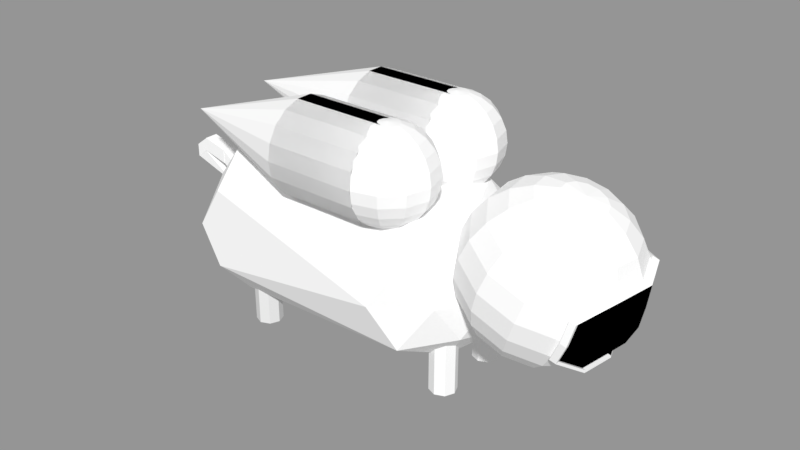 # Source: astropig_model.blend  (saved by Blender 2.79.0; exported with 4.5.12 LTS)
import bpy
from mathutils import Matrix  # noqa: F401  (used for matrix-valued properties, if any)

bpy.ops.wm.read_factory_settings(use_empty=True)
scene = bpy.context.scene
scene.name = 'Scene'

# ---- collections
col_collection_1 = bpy.data.collections.new('Collection 1'); scene.collection.children.link(col_collection_1)

# ---- materials (node trees are filled in below, after node groups)
mat_helmcolor = bpy.data.materials.new('HelmColor')
mat_helmcolor.alpha_threshold = 0.0
mat_helmcolor.use_transparent_shadow = False
mat_helmcolor.diffuse_color = (1.0, 1.0, 1.0, 1.0)
mat_helmcolor.roughness = 0.5
mat_eye_003 = bpy.data.materials.new('Eye.003')
mat_eye_003.alpha_threshold = 0.0
mat_eye_003.use_transparent_shadow = False
mat_eye_003.diffuse_color = (0.0, 0.0, 0.0, 1.0)
mat_eye_003.roughness = 0.5
mat_pigdark = bpy.data.materials.new('PigDark')
mat_pigdark.alpha_threshold = 0.0
mat_pigdark.use_transparent_shadow = False
mat_pigdark.diffuse_color = (0.1309, 0.08179, 0.1424, 1.0)
mat_pigdark.roughness = 0.5
mat_mouth = bpy.data.materials.new('Mouth')
mat_mouth.alpha_threshold = 0.0
mat_mouth.use_transparent_shadow = False
mat_mouth.diffuse_color = (0.2585, 0.02971, 0.2065, 1.0)
mat_mouth.roughness = 0.5
mat_eye = bpy.data.materials.new('Eye')
mat_eye.alpha_threshold = 0.0
mat_eye.use_transparent_shadow = False
mat_eye.diffuse_color = (0.0, 0.0, 0.0, 1.0)
mat_eye.roughness = 0.5
mat_material = bpy.data.materials.new('Material')
mat_material.alpha_threshold = 0.0
mat_material.use_transparent_shadow = False
mat_material.roughness = 0.5
mat_material.line_color = (0.0, 0.0, 0.0, 1.0)
mat_mirror = bpy.data.materials.new('Mirror')
mat_mirror.alpha_threshold = 0.0
mat_mirror.use_transparent_shadow = False
mat_mirror.diffuse_color = (0.0, 0.0, 0.0, 1.0)
mat_mirror.roughness = 0.5

# ---- material node trees

# ---- meshes
me_cylinder_003 = bpy.data.meshes.new('Cylinder.003')
me_cylinder_003.from_pydata([(0.0, 1.0, -1.0), (0.0, 1.0, 4.026), (0.7071, 0.7071, -1.0), (0.7071, 0.7071, 4.026), (1.0, -4.371e-08, -1.0), (1.0, -4.371e-08, 4.026), (0.7071, -0.7071, -1.0), (0.7071, -0.7071, 4.026), (-8.742e-08, -1.0, -1.0), (-8.742e-08, -1.0, 4.026), (-0.7071, -0.7071, -1.0), (-0.7071, -0.7071, 4.026), (-1.0, 1.192e-08, -1.0), (-1.0, 1.192e-08, 4.026), (-0.7071, 0.7071, -1.0), (-0.7071, 0.7071, 4.026)], [], [(0, 1, 3, 2), (2, 3, 5, 4), (4, 5, 7, 6), (6, 7, 9, 8), (8, 9, 11, 10), (10, 11, 13, 12), (3, 1, 15, 13, 11, 9, 7, 5), (12, 13, 15, 14), (14, 15, 1, 0), (0, 2, 4, 6, 8, 10, 12, 14)])
me_cylinder_003.materials.append(mat_helmcolor)
me_cylinder_003.use_remesh_preserve_volume = False
me_cylinder_003.use_remesh_preserve_attributes = False
me_cylinder_003.use_mirror_vertex_groups = False
me_cylinder_003.update()
me_sphere_002 = bpy.data.meshes.new('Sphere.002')
me_sphere_002.from_pydata([(0.0, 1.0, -4.371e-08), (-1.068e-07, 4.423e-08, 1.0), (0.2706, 0.2706, 0.9239), (0.5, 0.5, 0.7071), (0.6533, 0.6533, 0.3827), (0.7071, 0.7071, -4.371e-08), (0.6533, 0.6533, -0.3827), (0.5, 0.5, -0.7071), (0.2706, 0.2706, -0.9239), (0.3827, 1.485e-07, 0.9239), (0.7071, 1.634e-07, 0.7071), (0.9239, 1.634e-07, 0.3827), (1.0, 1.336e-07, -4.371e-08), (0.9239, 1.634e-07, -0.3827), (0.7071, 1.634e-07, -0.7071), (0.3827, 1.485e-07, -0.9239), (0.0, 1.51e-07, -1.0), (0.2706, -0.2706, 0.9239), (0.5, -0.5, 0.7071), (0.6533, -0.6533, 0.3827), (0.7071, -0.7071, -4.371e-08), (0.6533, -0.6533, -0.3827), (0.5, -0.5, -0.7071), (0.2706, -0.2706, -0.9239), (1.244e-08, -0.3827, 0.9239), (1.244e-08, -0.7071, 0.7071), (4.224e-08, -0.9239, 0.3827), (1.244e-08, -1.0, -4.371e-08), (4.224e-08, -0.9239, -0.3827), (1.244e-08, -0.7071, -0.7071), (1.244e-08, -0.3827, -0.9239), (-0.2706, -0.2706, 0.9239), (-0.5, -0.5, 0.7071), (-0.6533, -0.6533, 0.3827), (-0.7071, -0.7071, -4.371e-08), (-0.6533, -0.6533, -0.3827), (-0.5, -0.5, -0.7071), (-0.2706, -0.2706, -0.9239), (-0.3827, 1.634e-07, 0.9239), (-0.7071, 1.634e-07, 0.7071), (-0.9239, 1.038e-07, 0.3827), (-1.0, 1.634e-07, -4.371e-08), (-0.9239, 1.038e-07, -0.3827), (-0.7071, 1.634e-07, -0.7071), (-0.3827, 1.634e-07, -0.9239), (-0.2706, 0.2706, 0.9239), (-0.5, 0.5, 0.7071), (-0.6533, 0.6533, 0.3827), (-0.7071, 0.7071, -4.371e-08), (-0.6533, 0.6533, -0.3827), (-0.5, 0.5, -0.7071), (-0.2706, 0.2706, -0.9239), (-2.462e-09, 0.3827, 0.9239), (-1.736e-08, 0.7071, 0.7071), (-4.717e-08, 0.9239, 0.3827), (-4.717e-08, 0.9239, -0.3827), (-1.736e-08, 0.7071, -0.7071), (-2.462e-09, 0.3827, -0.9239), (-51.4, 4.305, -6.362), (-51.4, 4.305, -8.402), (-51.4, 2.265, -6.362), (-51.4, 2.265, -8.402), (-57.88, 4.305, -1.258), (-57.88, 4.305, -3.298), (-57.88, 2.265, -1.258), (-57.88, 2.265, -3.298), (-44.47, 11.16, -12.61), (-42.67, 10.41, -12.61), (-41.93, 8.611, -12.61), (-42.67, 6.811, -12.61), (-44.47, 6.066, -12.61), (-46.27, 6.811, -12.61), (-47.02, 8.611, -12.61), (-46.27, 10.41, -12.61), (-4.51, 3.452, -10.92), (3.267, -0.2512, -8.229), (-6.723, -3.36, -6.49), (-11.67, 3.452, -6.49), (-6.723, 10.27, -6.49), (3.267, 7.803, -8.229), (-2.676, -3.259, 3.522), (-10.31, -0.7581, 0.6735), (-10.31, 7.663, 0.6735), (-2.33, 10.24, 0.6987), (0.8113, 3.314, 1.214), (-4.51, 3.452, 5.101), (-5.811, -0.552, -9.721), (-1.103, 0.9776, -9.721), (-2.405, -3.027, -7.119), (7.047, 3.454, -7.135), (-1.103, 5.927, -9.721), (-8.72, 3.452, -9.721), (-10.02, -0.552, -7.119), (-5.811, 7.457, -9.721), (-10.02, 7.457, -7.119), (-2.405, 9.932, -7.119), (7.024, 0.2528, -3.267), (7.032, 6.72, -3.605), (-4.51, -4.557, -2.908), (0.715, -2.906, -2.882), (-12.13, 0.9776, -2.908), (-9.217, -3.027, -2.908), (-9.217, 9.932, -2.908), (-12.13, 5.927, -2.908), (0.7047, 9.856, -2.867), (-4.51, 11.46, -2.908), (0.4871, -0.581, -0.5866), (-6.496, -2.997, 4.146), (-11.32, 3.452, 1.302), (-6.561, 9.918, 1.315), (0.4723, 7.533, -0.2732), (-3.512, -0.6856, 6.483), (-2.396, 3.452, 4.464), (-7.916, 0.9776, 3.905), (-7.916, 5.927, 3.905), (-3.224, 7.494, 3.864), (-6.615, 9.932, 1.302), (-2.296, 10.27, 0.6735), (-3.209, 7.457, 3.905), (-2.644, 10.18, 3.734), (-6.549, 9.915, 4.37), (-3.497, 7.558, 6.756), (-6.561, 9.918, 1.315), (-2.637, 10.19, 0.8508), (-3.494, 7.55, 3.887), (-3.48, -0.6091, 3.927), (-2.605, -3.301, 0.8292), (-6.615, -3.027, 1.302), (4.21, 4.957, -2.45), (7.891, 5.829, -6.852), (7.799, 1.294, -6.82), (-3.224, 7.494, 3.864), (-2.33, 10.24, 0.6987), (-3.228, 7.502, 6.908), (-2.338, 10.24, 3.757), (-3.209, -0.552, 3.905), (-2.296, -3.36, 0.6735), (-3.243, -0.6335, 6.631), (-2.372, -3.315, 3.546), (5.734, 6.689, -7.671), (6.261, 3.452, -7.562), (6.201, -0.227, -2.85), (6.205, 7.175, -3.237), (5.886, 0.461, -7.772), (6.596, 6.315, -7.462), (8.246, 3.457, -6.579), (8.085, 0.8794, -3.854), (8.269, 6.126, -4.128), (6.717, 0.8229, -7.429), (6.203, 3.867, -3.091), (-43.78, 5.526, -18.33), (-10.07, -2.963, -11.86), (-47.01, -9.248, -11.86), (-54.24, 3.186, -11.86), (-47.01, 13.14, -11.86), (-10.07, 12.39, -11.86), (-15.3, -9.248, -1.399), (-52.24, -2.963, -1.399), (-52.24, 9.335, -1.399), (-15.3, 15.47, -1.399), (-8.072, 3.186, -1.399), (-43.78, 3.04, 5.066), (-45.68, -5.147, -16.58), (-13.56, -0.4279, -16.58), (-15.46, -8.761, -12.78), (-8.584, 3.186, -12.78), (-13.56, 9.852, -16.58), (-49.93, 3.186, -16.58), (-51.83, -2.662, -12.78), (-45.68, 11.37, -16.58), (-51.83, 9.034, -12.78), (-40.7, 15.7, -12.78), (-7.41, -0.4279, -6.63), (-7.41, 6.801, -6.63), (-18.53, -10.99, -6.63), (-11.66, -6.276, -6.63), (-54.9, -0.4279, -6.63), (-50.65, -8.761, -6.63), (-50.65, 12.65, -6.63), (-54.9, 6.801, -6.63), (-11.66, 15.7, -6.63), (-43.78, 17.22, -6.63), (-10.48, -2.662, -0.4808), (-46.85, -8.761, -0.4808), (-53.73, 3.186, -0.4808), (-46.85, 14.99, -0.4808), (-10.48, 9.034, -0.4808), (-16.63, -5.147, 3.32), (-12.38, 3.04, 3.319), (-48.75, -2.913, 3.32), (-48.75, 9.14, 3.32), (-16.63, 11.37, 3.32), (-44.59, 0.1089, -12.61), (-42.79, -0.6363, -12.61), (-42.05, -2.436, -12.61), (-42.79, -4.235, -12.61), (-44.59, -4.98, -12.61), (-46.39, -4.235, -12.61), (-47.14, -2.436, -12.61), (-46.39, -0.6363, -12.61), (-17.15, 0.1089, -10.5), (-15.35, -0.6363, -10.5), (-14.61, -2.436, -10.5), (-15.35, -4.235, -10.5), (-17.15, -4.98, -10.5), (-18.95, -4.235, -10.5), (-19.7, -2.436, -10.5), (-18.95, -0.6363, -10.5), (-16.85, 11.21, -9.66), (-15.05, 10.46, -9.66), (-14.31, 8.663, -9.66), (-15.05, 6.864, -9.66), (-16.85, 6.119, -9.66), (-18.65, 6.864, -9.66), (-19.39, 8.663, -9.66), (-18.65, 10.46, -9.66), (-57.88, 4.262, -1.27), (-57.88, 4.262, -3.31), (-57.88, 2.223, -1.27), (-57.88, 2.223, -3.31), (-61.64, 4.262, -0.3112), (-61.64, 4.262, -2.351), (-61.64, 2.223, -0.3112), (-61.64, 2.223, -2.351), (-61.65, 4.233, -0.3644), (-61.65, 4.233, -2.267), (-61.65, 2.267, -0.3644), (-61.65, 2.267, -2.267), (-63.54, 4.233, -1.788), (-63.54, 4.233, -3.691), (-63.54, 2.267, -1.788), (-63.54, 2.267, -3.691), (-62.04, 4.298, -2.283), (-58.22, 3.407, -5.915), (-62.04, 2.258, -2.283), (-58.22, 3.061, -5.915), (-63.5, 4.298, -3.653), (-58.47, 3.407, -6.148), (-63.5, 2.258, -3.653), (-58.47, 3.061, -6.148), (0.0, 7.758, 0.1586), (-1.068e-07, 6.758, 1.159), (0.2706, 7.029, 1.082), (0.5, 7.258, 0.8657), (0.6533, 7.411, 0.5413), (0.7071, 7.465, 0.1586), (0.6533, 7.411, -0.2241), (0.5, 7.258, -0.5485), (0.2706, 7.029, -0.7653), (0.3827, 6.758, 1.082), (0.7071, 6.758, 0.8657), (0.9239, 6.758, 0.5413), (1.0, 6.758, 0.1586), (0.9239, 6.758, -0.2241), (0.7071, 6.758, -0.5485), (0.3827, 6.758, -0.7653), (0.0, 6.758, -0.8414), (0.2706, 6.487, 1.082), (0.5, 6.258, 0.8657), (0.6533, 6.105, 0.5413), (0.7071, 6.051, 0.1586), (0.6533, 6.105, -0.2241), (0.5, 6.258, -0.5485), (0.2706, 6.487, -0.7653), (1.244e-08, 6.375, 1.082), (1.244e-08, 6.051, 0.8657), (4.224e-08, 5.834, 0.5413), (1.244e-08, 5.758, 0.1586), (4.224e-08, 5.834, -0.2241), (1.244e-08, 6.051, -0.5485), (1.244e-08, 6.375, -0.7653), (-0.2706, 6.487, 1.082), (-0.5, 6.258, 0.8657), (-0.6533, 6.105, 0.5413), (-0.7071, 6.051, 0.1586), (-0.6533, 6.105, -0.2241), (-0.5, 6.258, -0.5485), (-0.2706, 6.487, -0.7653), (-0.3827, 6.758, 1.082), (-0.7071, 6.758, 0.8657), (-0.9239, 6.758, 0.5413), (-1.0, 6.758, 0.1586), (-0.9239, 6.758, -0.2241), (-0.7071, 6.758, -0.5485), (-0.3827, 6.758, -0.7653), (-0.2706, 7.029, 1.082), (-0.5, 7.258, 0.8657), (-0.6533, 7.411, 0.5413), (-0.7071, 7.465, 0.1586), (-0.6533, 7.411, -0.2241), (-0.5, 7.258, -0.5485), (-0.2706, 7.029, -0.7653), (-2.462e-09, 7.141, 1.082), (-1.736e-08, 7.465, 0.8657), (-4.717e-08, 7.682, 0.5413), (-4.717e-08, 7.682, -0.2241), (-1.736e-08, 7.465, -0.5485), (-2.462e-09, 7.141, -0.7653)], [], [(54, 53, 3, 4), (52, 1, 2), (16, 57, 8), (56, 55, 6, 7), (0, 54, 4, 5), (53, 52, 2, 3), (57, 56, 7, 8), (55, 0, 5, 6), (7, 6, 13, 14), (5, 4, 11, 12), (3, 2, 9, 10), (8, 7, 14, 15), (6, 5, 12, 13), (4, 3, 10, 11), (2, 1, 9), (16, 8, 15), (15, 14, 22, 23), (13, 12, 20, 21), (11, 10, 18, 19), (9, 1, 17), (16, 15, 23), (14, 13, 21, 22), (12, 11, 19, 20), (10, 9, 17, 18), (21, 20, 27, 28), (19, 18, 25, 26), (17, 1, 24), (16, 23, 30), (22, 21, 28, 29), (20, 19, 26, 27), (18, 17, 24, 25), (23, 22, 29, 30), (16, 30, 37), (29, 28, 35, 36), (27, 26, 33, 34), (25, 24, 31, 32), (30, 29, 36, 37), (28, 27, 34, 35), (26, 25, 32, 33), (24, 1, 31), (34, 33, 40, 41), (32, 31, 38, 39), (37, 36, 43, 44), (35, 34, 41, 42), (33, 32, 39, 40), (31, 1, 38), (16, 37, 44), (36, 35, 42, 43), (44, 43, 50, 51), (42, 41, 48, 49), (40, 39, 46, 47), (38, 1, 45), (16, 44, 51), (43, 42, 49, 50), (41, 40, 47, 48), (39, 38, 45, 46), (47, 46, 53, 54), (45, 1, 52), (16, 51, 57), (50, 49, 55, 56), (48, 47, 54, 0), (46, 45, 52, 53), (51, 50, 56, 57), (49, 48, 0, 55), (58, 59, 61, 60), (60, 61, 65, 64), (64, 65, 63, 62), (62, 63, 59, 58), (60, 64, 62, 58), (65, 61, 59, 63), (67, 66, 73, 72, 71, 70, 69, 68), (74, 87, 86), (75, 87, 140, 143), (74, 86, 91), (74, 91, 93), (74, 93, 90), (75, 143, 141), (76, 88, 98), (77, 92, 100), (78, 94, 102), (79, 95, 104), (75, 141, 99), (76, 98, 101), (77, 100, 103), (78, 102, 105), (79, 104, 142), (136, 106, 135), (81, 127, 113), (82, 108, 114), (134, 120, 133), (84, 110, 112), (112, 118, 85), (112, 110, 118), (110, 117, 118), (118, 114, 85), (118, 116, 114), (116, 82, 114), (114, 113, 85), (114, 108, 113), (108, 81, 113), (113, 135, 85), (113, 127, 135), (107, 138, 137), (135, 112, 85), (135, 106, 112), (106, 84, 112), (142, 110, 84, 128), (142, 104, 110), (104, 117, 110), (105, 116, 117), (105, 102, 116), (102, 82, 116), (103, 108, 82), (103, 100, 108), (100, 81, 108), (101, 127, 81), (101, 98, 127), (98, 136, 127), (99, 106, 136), (99, 141, 106), (141, 84, 106), (104, 105, 117), (104, 95, 105), (95, 78, 105), (102, 103, 82), (102, 94, 103), (94, 77, 103), (100, 101, 81), (100, 92, 101), (92, 76, 101), (98, 99, 136), (98, 88, 99), (88, 75, 99), (141, 149, 84), (146, 145, 147), (145, 129, 147), (90, 95, 79), (90, 93, 95), (93, 78, 95), (93, 94, 78), (93, 91, 94), (91, 77, 94), (91, 92, 77), (91, 86, 92), (86, 76, 92), (140, 90, 79, 139), (140, 87, 90), (87, 74, 90), (86, 88, 76), (86, 87, 88), (87, 75, 88), (109, 83, 117, 116), (83, 115, 118, 117), (115, 109, 116, 118), (83, 109, 122, 132), (109, 115, 131, 122), (115, 83, 132, 131), (120, 134, 132, 122), (119, 121, 124, 123), (133, 120, 122, 131), (111, 80, 126, 125), (138, 107, 127, 136), (107, 137, 135, 127), (142, 139, 79), (146, 130, 145), (123, 124, 131, 132), (121, 119, 134, 133), (119, 123, 132, 134), (124, 121, 133, 131), (125, 126, 136, 135), (80, 111, 137, 138), (111, 125, 135, 137), (126, 80, 138, 136), (144, 89, 140, 139), (96, 97, 142, 149, 141), (97, 144, 139, 142), (89, 148, 143, 140), (148, 96, 141, 143), (129, 145, 89, 144), (146, 147, 97, 96), (147, 129, 144, 97), (145, 130, 148, 89), (130, 146, 96, 148), (84, 149, 142, 128), (150, 163, 162), (151, 163, 165), (150, 162, 167), (150, 167, 169), (150, 169, 166), (151, 165, 172), (152, 164, 174), (153, 168, 176), (154, 170, 178), (155, 171, 180), (151, 172, 175), (152, 174, 177), (153, 176, 179), (154, 178, 181), (155, 180, 173), (156, 182, 187), (157, 183, 189), (158, 184, 190), (159, 185, 191), (160, 186, 188), (188, 191, 161), (188, 186, 191), (186, 159, 191), (191, 190, 161), (191, 185, 190), (185, 158, 190), (190, 189, 161), (190, 184, 189), (184, 157, 189), (189, 187, 161), (189, 183, 187), (183, 156, 187), (187, 188, 161), (187, 182, 188), (182, 160, 188), (173, 186, 160), (173, 180, 186), (180, 159, 186), (181, 185, 159), (181, 178, 185), (178, 158, 185), (179, 184, 158), (179, 176, 184), (176, 157, 184), (177, 183, 157), (177, 174, 183), (174, 156, 183), (175, 182, 156), (175, 172, 182), (172, 160, 182), (180, 181, 159), (180, 171, 181), (171, 154, 181), (178, 179, 158), (178, 170, 179), (170, 153, 179), (176, 177, 157), (176, 168, 177), (168, 152, 177), (174, 175, 156), (174, 164, 175), (164, 151, 175), (172, 173, 160), (172, 165, 173), (165, 155, 173), (166, 171, 155), (166, 169, 171), (169, 154, 171), (169, 170, 154), (169, 167, 170), (167, 153, 170), (167, 168, 153), (167, 162, 168), (162, 152, 168), (165, 166, 155), (165, 163, 166), (163, 150, 166), (162, 164, 152), (162, 163, 164), (163, 151, 164), (193, 192, 199, 198, 197, 196, 195, 194), (201, 200, 207, 206, 205, 204, 203, 202), (209, 208, 215, 214, 213, 212, 211, 210), (216, 217, 219, 218), (218, 219, 223, 222), (222, 223, 221, 220), (220, 221, 217, 216), (218, 222, 220, 216), (223, 219, 217, 221), (224, 225, 227, 226), (226, 227, 231, 230), (230, 231, 229, 228), (228, 229, 225, 224), (226, 230, 228, 224), (231, 227, 225, 229), (232, 233, 235, 234), (234, 235, 239, 238), (238, 239, 237, 236), (236, 237, 233, 232), (234, 238, 236, 232), (239, 235, 233, 237), (294, 293, 243, 244), (292, 241, 242), (256, 297, 248), (296, 295, 246, 247), (240, 294, 244, 245), (293, 292, 242, 243), (297, 296, 247, 248), (295, 240, 245, 246), (247, 246, 253, 254), (245, 244, 251, 252), (243, 242, 249, 250), (248, 247, 254, 255), (246, 245, 252, 253), (244, 243, 250, 251), (242, 241, 249), (256, 248, 255), (255, 254, 262, 263), (253, 252, 260, 261), (251, 250, 258, 259), (249, 241, 257), (256, 255, 263), (254, 253, 261, 262), (252, 251, 259, 260), (250, 249, 257, 258), (261, 260, 267, 268), (259, 258, 265, 266), (257, 241, 264), (256, 263, 270), (262, 261, 268, 269), (260, 259, 266, 267), (258, 257, 264, 265), (263, 262, 269, 270), (256, 270, 277), (269, 268, 275, 276), (267, 266, 273, 274), (265, 264, 271, 272), (270, 269, 276, 277), (268, 267, 274, 275), (266, 265, 272, 273), (264, 241, 271), (274, 273, 280, 281), (272, 271, 278, 279), (277, 276, 283, 284), (275, 274, 281, 282), (273, 272, 279, 280), (271, 241, 278), (256, 277, 284), (276, 275, 282, 283), (284, 283, 290, 291), (282, 281, 288, 289), (280, 279, 286, 287), (278, 241, 285), (256, 284, 291), (283, 282, 289, 290), (281, 280, 287, 288), (279, 278, 285, 286), (287, 286, 293, 294), (285, 241, 292), (256, 291, 297), (290, 289, 295, 296), (288, 287, 294, 240), (286, 285, 292, 293), (291, 290, 296, 297), (289, 288, 240, 295)])
me_sphere_002.polygons.foreach_set('material_index', [0, 0, 0, 0, 0, 0, 0, 0, 0, 0, 0, 0, 0, 0, 0, 0, 0, 0, 0, 0, 0, 0, 0, 0, 0, 0, 0, 0, 0, 0, 0, 0, 0, 0, 0, 0, 0, 0, 0, 0, 0, 0, 0, 0, 0, 0, 0, 0, 0, 0, 0, 0, 0, 0, 0, 0, 0, 0, 0, 0, 0, 0, 0, 0, 1, 1, 1, 1, 1, 1, 1, 1, 1, 1, 1, 1, 1, 1, 1, 1, 1, 1, 1, 1, 1, 1, 1, 1, 1, 1, 1, 1, 1, 1, 1, 1, 1, 1, 1, 1, 1, 1, 1, 1, 1, 1, 1, 1, 1, 1, 1, 1, 1, 1, 1, 1, 1, 1, 1, 1, 1, 1, 1, 1, 1, 1, 1, 1, 1, 1, 1, 1, 1, 1, 1, 3, 1, 1, 1, 1, 1, 1, 1, 1, 1, 1, 1, 1, 1, 1, 1, 1, 1, 1, 1, 1, 1, 1, 2, 1, 2, 1, 1, 1, 3, 1, 1, 1, 1, 1, 1, 1, 1, 1, 1, 1, 1, 1, 1, 1, 1, 1, 1, 1, 1, 1, 1, 1, 1, 1, 1, 1, 1, 1, 1, 1, 1, 1, 1, 1, 1, 1, 1, 1, 1, 1, 1, 1, 1, 1, 1, 1, 1, 1, 1, 1, 1, 1, 1, 1, 1, 1, 1, 1, 1, 1, 1, 1, 1, 1, 1, 1, 1, 1, 1, 1, 1, 1, 1, 1, 1, 1, 1, 1, 1, 1, 1, 1, 1, 1, 1, 1, 1, 1, 1, 1, 1, 1, 1, 1, 1, 1, 1, 1, 1, 1, 1, 1, 1, 1, 1, 1, 1, 1, 1, 1, 1, 1, 1, 1, 1, 1, 1, 1, 1, 4, 4, 4, 4, 4, 4, 4, 4, 4, 4, 4, 4, 4, 4, 4, 4, 4, 4, 4, 4, 4, 4, 4, 4, 4, 4, 4, 4, 4, 4, 4, 4, 4, 4, 4, 4, 4, 4, 4, 4, 4, 4, 4, 4, 4, 4, 4, 4, 4, 4, 4, 4, 4, 4, 4, 4, 4, 4, 4, 4, 4, 4, 4, 4])
_ca = me_sphere_002.color_attributes.new('Col', 'BYTE_COLOR', 'CORNER')
_ca.data.foreach_set('color', [1.0, 1.0, 1.0, 1.0, 1.0, 1.0, 1.0, 1.0, 1.0, 1.0, 1.0, 1.0, 1.0, 1.0, 1.0, 1.0, 1.0, 1.0, 1.0, 1.0, 1.0, 1.0, 1.0, 1.0, 1.0, 1.0, 1.0, 1.0, 1.0, 1.0, 1.0, 1.0, 1.0, 1.0, 1.0, 1.0, 1.0, 1.0, 1.0, 1.0, 1.0, 1.0, 1.0, 1.0, 1.0, 1.0, 1.0, 1.0, 1.0, 1.0, 1.0, 1.0, 1.0, 1.0, 1.0, 1.0, 1.0, 1.0, 1.0, 1.0, 1.0, 1.0, 1.0, 1.0, 1.0, 1.0, 1.0, 1.0, 1.0, 1.0, 1.0, 1.0, 1.0, 1.0, 1.0, 1.0, 1.0, 1.0, 1.0, 1.0, 1.0, 1.0, 1.0, 1.0, 1.0, 1.0, 1.0, 1.0, 1.0, 1.0, 1.0, 1.0, 1.0, 1.0, 1.0, 1.0, 1.0, 1.0, 1.0, 1.0, 1.0, 1.0, 1.0, 1.0, 1.0, 1.0, 1.0, 1.0, 1.0, 1.0, 1.0, 1.0, 1.0, 1.0, 1.0, 1.0, 1.0, 1.0, 1.0, 1.0, 1.0, 1.0, 1.0, 1.0, 1.0, 1.0, 1.0, 1.0, 1.0, 1.0, 1.0, 1.0, 1.0, 1.0, 1.0, 1.0, 1.0, 1.0, 1.0, 1.0, 1.0, 1.0, 1.0, 1.0, 1.0, 1.0, 1.0, 1.0, 1.0, 1.0, 1.0, 1.0, 1.0, 1.0, 1.0, 1.0, 1.0, 1.0, 1.0, 1.0, 1.0, 1.0, 1.0, 1.0, 1.0, 1.0, 1.0, 1.0, 1.0, 1.0, 1.0, 1.0, 1.0, 1.0, 1.0, 1.0, 1.0, 1.0, 1.0, 1.0, 1.0, 1.0, 1.0, 1.0, 1.0, 1.0, 1.0, 1.0, 1.0, 1.0, 1.0, 1.0, 1.0, 1.0, 1.0, 1.0, 1.0, 1.0, 1.0, 1.0, 1.0, 1.0, 1.0, 1.0, 1.0, 1.0, 1.0, 1.0, 1.0, 1.0, 1.0, 1.0, 1.0, 1.0, 1.0, 1.0, 1.0, 1.0, 1.0, 1.0, 1.0, 1.0, 1.0, 1.0, 1.0, 1.0, 1.0, 1.0, 1.0, 1.0, 1.0, 1.0, 1.0, 1.0, 1.0, 1.0, 1.0, 1.0, 1.0, 1.0, 1.0, 1.0, 1.0, 1.0, 1.0, 1.0, 1.0, 1.0, 1.0, 1.0, 1.0, 1.0, 1.0, 1.0, 1.0, 1.0, 1.0, 1.0, 1.0, 1.0, 1.0, 1.0, 1.0, 1.0, 1.0, 1.0, 1.0, 1.0, 1.0, 1.0, 1.0, 1.0, 1.0, 1.0, 1.0, 1.0, 1.0, 1.0, 1.0, 1.0, 1.0, 1.0, 1.0, 1.0, 1.0, 1.0, 1.0, 1.0, 1.0, 1.0, 1.0, 1.0, 1.0, 1.0, 1.0, 1.0, 1.0, 1.0, 1.0, 1.0, 1.0, 1.0, 1.0, 1.0, 1.0, 1.0, 1.0, 1.0, 1.0, 1.0, 1.0, 1.0, 1.0, 1.0, 1.0, 1.0, 1.0, 1.0, 1.0, 1.0, 1.0, 1.0, 1.0, 1.0, 1.0, 1.0, 1.0, 1.0, 1.0, 1.0, 1.0, 1.0, 1.0, 1.0, 1.0, 1.0, 1.0, 1.0, 1.0, 1.0, 1.0, 1.0, 1.0, 1.0, 1.0, 1.0, 1.0, 1.0, 1.0, 1.0, 1.0, 1.0, 1.0, 1.0, 1.0, 1.0, 1.0, 1.0, 1.0, 1.0, 1.0, 1.0, 1.0, 1.0, 1.0, 1.0, 1.0, 1.0, 1.0, 1.0, 1.0, 1.0, 1.0, 1.0, 1.0, 1.0, 1.0, 1.0, 1.0, 1.0, 1.0, 1.0, 1.0, 1.0, 1.0, 1.0, 1.0, 1.0, 1.0, 1.0, 1.0, 1.0, 1.0, 1.0, 1.0, 1.0, 1.0, 1.0, 1.0, 1.0, 1.0, 1.0, 1.0, 1.0, 1.0, 1.0, 1.0, 1.0, 1.0, 1.0, 1.0, 1.0, 1.0, 1.0, 1.0, 1.0, 1.0, 1.0, 1.0, 1.0, 1.0, 1.0, 1.0, 1.0, 1.0, 1.0, 1.0, 1.0, 1.0, 1.0, 1.0, 1.0, 1.0, 1.0, 1.0, 1.0, 1.0, 1.0, 1.0, 1.0, 1.0, 1.0, 1.0, 1.0, 1.0, 1.0, 1.0, 1.0, 1.0, 1.0, 1.0, 1.0, 1.0, 1.0, 1.0, 1.0, 1.0, 1.0, 1.0, 1.0, 1.0, 1.0, 1.0, 1.0, 1.0, 1.0, 1.0, 1.0, 1.0, 1.0, 1.0, 1.0, 1.0, 1.0, 1.0, 1.0, 1.0, 1.0, 1.0, 1.0, 1.0, 1.0, 1.0, 1.0, 1.0, 1.0, 1.0, 1.0, 1.0, 1.0, 1.0, 1.0, 1.0, 1.0, 1.0, 1.0, 1.0, 1.0, 1.0, 1.0, 1.0, 1.0, 1.0, 1.0, 1.0, 1.0, 1.0, 1.0, 1.0, 1.0, 1.0, 1.0, 1.0, 1.0, 1.0, 1.0, 1.0, 1.0, 1.0, 1.0, 1.0, 1.0, 1.0, 1.0, 1.0, 1.0, 1.0, 1.0, 1.0, 1.0, 1.0, 1.0, 1.0, 1.0, 1.0, 1.0, 1.0, 1.0, 1.0, 1.0, 1.0, 1.0, 1.0, 1.0, 1.0, 1.0, 1.0, 1.0, 1.0, 1.0, 1.0, 1.0, 1.0, 1.0, 1.0, 1.0, 1.0, 1.0, 1.0, 1.0, 1.0, 1.0, 1.0, 1.0, 1.0, 1.0, 1.0, 1.0, 1.0, 1.0, 1.0, 1.0, 1.0, 1.0, 1.0, 1.0, 1.0, 1.0, 1.0, 1.0, 1.0, 1.0, 1.0, 1.0, 1.0, 1.0, 1.0, 1.0, 1.0, 1.0, 1.0, 1.0, 1.0, 1.0, 1.0, 1.0, 1.0, 1.0, 1.0, 1.0, 1.0, 1.0, 1.0, 1.0, 1.0, 1.0, 1.0, 1.0, 1.0, 1.0, 1.0, 1.0, 1.0, 1.0, 1.0, 1.0, 1.0, 1.0, 1.0, 1.0, 1.0, 1.0, 1.0, 1.0, 1.0, 1.0, 1.0, 1.0, 1.0, 1.0, 1.0, 1.0, 1.0, 1.0, 1.0, 1.0, 1.0, 1.0, 1.0, 1.0, 1.0, 1.0, 1.0, 1.0, 1.0, 1.0, 1.0, 1.0, 1.0, 1.0, 1.0, 1.0, 1.0, 1.0, 1.0, 1.0, 1.0, 1.0, 1.0, 1.0, 1.0, 1.0, 1.0, 1.0, 1.0, 1.0, 1.0, 1.0, 1.0, 1.0, 1.0, 1.0, 1.0, 1.0, 1.0, 1.0, 1.0, 1.0, 1.0, 1.0, 1.0, 1.0, 1.0, 1.0, 1.0, 1.0, 1.0, 1.0, 1.0, 1.0, 1.0, 1.0, 1.0, 1.0, 1.0, 1.0, 1.0, 1.0, 1.0, 1.0, 1.0, 1.0, 1.0, 1.0, 1.0, 1.0, 1.0, 1.0, 1.0, 1.0, 1.0, 1.0, 1.0, 1.0, 1.0, 1.0, 1.0, 1.0, 1.0, 1.0, 1.0, 1.0, 1.0, 1.0, 1.0, 1.0, 1.0, 1.0, 1.0, 1.0, 1.0, 1.0, 1.0, 1.0, 1.0, 1.0, 1.0, 1.0, 1.0, 1.0, 1.0, 1.0, 1.0, 1.0, 1.0, 1.0, 1.0, 1.0, 1.0, 1.0, 1.0, 1.0, 1.0, 1.0, 1.0, 1.0, 1.0, 1.0, 1.0, 1.0, 1.0, 1.0, 1.0, 1.0, 1.0, 1.0, 1.0, 1.0, 1.0, 1.0, 1.0, 1.0, 1.0, 1.0, 1.0, 1.0, 1.0, 1.0, 1.0, 1.0, 1.0, 1.0, 1.0, 1.0, 1.0, 1.0, 1.0, 1.0, 1.0, 1.0, 1.0, 1.0, 1.0, 1.0, 1.0, 1.0, 1.0, 1.0, 1.0, 1.0, 1.0, 1.0, 1.0, 1.0, 1.0, 1.0, 1.0, 1.0, 1.0, 1.0, 1.0, 1.0, 1.0, 1.0, 1.0, 1.0, 1.0, 1.0, 1.0, 1.0, 1.0, 1.0, 1.0, 1.0, 1.0, 1.0, 1.0, 1.0, 1.0, 1.0, 1.0, 1.0, 1.0, 1.0, 1.0, 1.0, 1.0, 1.0, 1.0, 1.0, 1.0, 1.0, 1.0, 1.0, 1.0, 1.0, 1.0, 1.0, 1.0, 1.0, 1.0, 1.0, 1.0, 1.0, 1.0, 1.0, 1.0, 1.0, 1.0, 1.0, 1.0, 1.0, 1.0, 1.0, 1.0, 1.0, 1.0, 1.0, 1.0, 1.0, 1.0, 1.0, 1.0, 1.0, 1.0, 1.0, 1.0, 1.0, 1.0, 1.0, 1.0, 1.0, 1.0, 1.0, 1.0, 1.0, 1.0, 1.0, 1.0, 1.0, 1.0, 1.0, 1.0, 1.0, 1.0, 1.0, 1.0, 1.0, 1.0, 1.0, 1.0, 1.0, 1.0, 1.0, 1.0, 1.0, 1.0, 1.0, 1.0, 1.0, 1.0, 1.0, 1.0, 1.0, 1.0, 1.0, 1.0, 1.0, 1.0, 1.0, 1.0, 1.0, 1.0, 1.0, 1.0, 1.0, 1.0, 1.0, 1.0, 1.0, 1.0, 1.0, 1.0, 1.0, 1.0, 1.0, 1.0, 1.0, 1.0, 1.0, 1.0, 1.0, 1.0, 1.0, 1.0, 1.0, 1.0, 1.0, 1.0, 1.0, 1.0, 1.0, 1.0, 1.0, 1.0, 1.0, 1.0, 1.0, 1.0, 1.0, 1.0, 1.0, 1.0, 1.0, 1.0, 1.0, 1.0, 1.0, 1.0, 1.0, 1.0, 1.0, 1.0, 1.0, 1.0, 1.0, 1.0, 1.0, 1.0, 1.0, 1.0, 1.0, 1.0, 1.0, 1.0, 1.0, 1.0, 1.0, 1.0, 1.0, 1.0, 1.0, 1.0, 1.0, 1.0, 1.0, 1.0, 1.0, 1.0, 1.0, 1.0, 1.0, 1.0, 1.0, 1.0, 1.0, 1.0, 1.0, 1.0, 1.0, 1.0, 1.0, 1.0, 1.0, 1.0, 1.0, 1.0, 1.0, 1.0, 1.0, 1.0, 1.0, 1.0, 1.0, 1.0, 1.0, 1.0, 1.0, 1.0, 1.0, 1.0, 1.0, 1.0, 1.0, 1.0, 1.0, 1.0, 1.0, 1.0, 1.0, 1.0, 1.0, 1.0, 1.0, 1.0, 1.0, 1.0, 1.0, 1.0, 1.0, 1.0, 1.0, 1.0, 1.0, 1.0, 1.0, 1.0, 1.0, 1.0, 1.0, 1.0, 1.0, 1.0, 1.0, 1.0, 1.0, 1.0, 1.0, 1.0, 1.0, 1.0, 1.0, 1.0, 1.0, 1.0, 1.0, 1.0, 1.0, 1.0, 1.0, 1.0, 1.0, 1.0, 1.0, 1.0, 1.0, 1.0, 1.0, 1.0, 1.0, 1.0, 1.0, 1.0, 1.0, 1.0, 1.0, 1.0, 1.0, 1.0, 1.0, 1.0, 1.0, 1.0, 1.0, 1.0, 1.0, 1.0, 1.0, 1.0, 1.0, 1.0, 1.0, 1.0, 1.0, 1.0, 1.0, 1.0, 1.0, 1.0, 1.0, 1.0, 1.0, 1.0, 1.0, 1.0, 1.0, 1.0, 1.0, 1.0, 1.0, 1.0, 1.0, 1.0, 1.0, 1.0, 1.0, 1.0, 1.0, 1.0, 1.0, 1.0, 1.0, 1.0, 1.0, 1.0, 1.0, 1.0, 1.0, 1.0, 1.0, 1.0, 1.0, 1.0, 1.0, 1.0, 1.0, 1.0, 1.0, 1.0, 1.0, 1.0, 1.0, 1.0, 1.0, 1.0, 1.0, 1.0, 1.0, 1.0, 1.0, 1.0, 1.0, 1.0, 1.0, 1.0, 1.0, 1.0, 1.0, 1.0, 1.0, 1.0, 1.0, 1.0, 1.0, 1.0, 1.0, 1.0, 1.0, 1.0, 1.0, 1.0, 1.0, 1.0, 1.0, 1.0, 1.0, 1.0, 1.0, 1.0, 1.0, 1.0, 1.0, 1.0, 1.0, 1.0, 1.0, 1.0, 1.0, 1.0, 1.0, 1.0, 1.0, 1.0, 1.0, 1.0, 1.0, 1.0, 1.0, 1.0, 1.0, 1.0, 1.0, 1.0, 1.0, 1.0, 1.0, 1.0, 1.0, 1.0, 1.0, 1.0, 1.0, 1.0, 1.0, 1.0, 1.0, 1.0, 1.0, 1.0, 1.0, 1.0, 1.0, 1.0, 1.0, 1.0, 1.0, 1.0, 1.0, 1.0, 1.0, 1.0, 1.0, 1.0, 1.0, 1.0, 1.0, 1.0, 1.0, 1.0, 1.0, 1.0, 1.0, 1.0, 1.0, 1.0, 1.0, 1.0, 1.0, 1.0, 1.0, 1.0, 1.0, 1.0, 1.0, 1.0, 1.0, 1.0, 1.0, 1.0, 1.0, 1.0, 1.0, 1.0, 1.0, 1.0, 1.0, 1.0, 1.0, 1.0, 1.0, 1.0, 1.0, 1.0, 1.0, 1.0, 1.0, 1.0, 1.0, 1.0, 1.0, 1.0, 1.0, 1.0, 1.0, 1.0, 1.0, 1.0, 1.0, 1.0, 1.0, 1.0, 1.0, 1.0, 1.0, 1.0, 1.0, 1.0, 1.0, 1.0, 1.0, 1.0, 1.0, 1.0, 1.0, 1.0, 1.0, 1.0, 1.0, 1.0, 1.0, 1.0, 1.0, 1.0, 1.0, 1.0, 1.0, 1.0, 1.0, 1.0, 1.0, 1.0, 1.0, 1.0, 1.0, 1.0, 1.0, 1.0, 1.0, 1.0, 1.0, 1.0, 1.0, 1.0, 1.0, 1.0, 1.0, 1.0, 1.0, 1.0, 1.0, 1.0, 1.0, 1.0, 1.0, 1.0, 1.0, 1.0, 1.0, 1.0, 1.0, 1.0, 1.0, 1.0, 1.0, 1.0, 1.0, 1.0, 1.0, 1.0, 1.0, 1.0, 1.0, 1.0, 1.0, 1.0, 1.0, 1.0, 1.0, 1.0, 1.0, 1.0, 1.0, 1.0, 1.0, 1.0, 1.0, 1.0, 1.0, 1.0, 1.0, 1.0, 1.0, 1.0, 1.0, 1.0, 1.0, 1.0, 1.0, 1.0, 1.0, 1.0, 1.0, 1.0, 1.0, 1.0, 1.0, 1.0, 1.0, 1.0, 1.0, 1.0, 1.0, 1.0, 1.0, 1.0, 1.0, 1.0, 1.0, 1.0, 1.0, 1.0, 1.0, 1.0, 1.0, 1.0, 1.0, 1.0, 1.0, 1.0, 1.0, 1.0, 1.0, 1.0, 1.0, 1.0, 1.0, 1.0, 1.0, 1.0, 1.0, 1.0, 1.0, 1.0, 1.0, 1.0, 1.0, 1.0, 1.0, 1.0, 1.0, 1.0, 1.0, 1.0, 1.0, 1.0, 1.0, 1.0, 1.0, 1.0, 1.0, 1.0, 1.0, 1.0, 1.0, 1.0, 1.0, 1.0, 1.0, 1.0, 1.0, 1.0, 1.0, 1.0, 1.0, 1.0, 1.0, 1.0, 1.0, 1.0, 1.0, 1.0, 1.0, 1.0, 1.0, 1.0, 1.0, 1.0, 1.0, 1.0, 1.0, 1.0, 1.0, 1.0, 1.0, 1.0, 1.0, 1.0, 1.0, 1.0, 1.0, 1.0, 1.0, 1.0, 1.0, 1.0, 1.0, 1.0, 1.0, 1.0, 1.0, 1.0, 1.0, 1.0, 1.0, 1.0, 1.0, 1.0, 1.0, 1.0, 1.0, 1.0, 1.0, 1.0, 1.0, 1.0, 1.0, 1.0, 1.0, 1.0, 1.0, 1.0, 1.0, 1.0, 1.0, 1.0, 1.0, 1.0, 1.0, 1.0, 1.0, 1.0, 1.0, 1.0, 1.0, 1.0, 1.0, 1.0, 1.0, 1.0, 1.0, 1.0, 1.0, 1.0, 1.0, 1.0, 1.0, 1.0, 1.0, 1.0, 1.0, 1.0, 1.0, 1.0, 1.0, 1.0, 1.0, 1.0, 1.0, 1.0, 1.0, 1.0, 1.0, 1.0, 1.0, 1.0, 1.0, 1.0, 1.0, 1.0, 1.0, 1.0, 1.0, 1.0, 1.0, 1.0, 1.0, 1.0, 1.0, 1.0, 1.0, 1.0, 1.0, 1.0, 1.0, 1.0, 1.0, 1.0, 1.0, 1.0, 1.0, 1.0, 1.0, 1.0, 1.0, 1.0, 1.0, 1.0, 1.0, 1.0, 1.0, 1.0, 1.0, 1.0, 1.0, 1.0, 1.0, 1.0, 1.0, 1.0, 1.0, 1.0, 1.0, 1.0, 1.0, 1.0, 1.0, 1.0, 1.0, 1.0, 1.0, 1.0, 1.0, 1.0, 1.0, 1.0, 1.0, 1.0, 1.0, 1.0, 1.0, 1.0, 1.0, 1.0, 1.0, 1.0, 1.0, 1.0, 1.0, 1.0, 1.0, 1.0, 1.0, 1.0, 1.0, 1.0, 1.0, 1.0, 1.0, 1.0, 1.0, 1.0, 1.0, 1.0, 1.0, 1.0, 1.0, 1.0, 1.0, 1.0, 1.0, 1.0, 1.0, 1.0, 1.0, 1.0, 1.0, 1.0, 1.0, 1.0, 1.0, 1.0, 1.0, 1.0, 1.0, 1.0, 1.0, 1.0, 1.0, 1.0, 1.0, 1.0, 1.0, 1.0, 1.0, 1.0, 1.0, 1.0, 1.0, 1.0, 1.0, 1.0, 1.0, 1.0, 1.0, 1.0, 1.0, 1.0, 1.0, 1.0, 1.0, 1.0, 1.0, 1.0, 1.0, 1.0, 1.0, 1.0, 1.0, 1.0, 1.0, 1.0, 1.0, 1.0, 1.0, 1.0, 1.0, 1.0, 1.0, 1.0, 1.0, 1.0, 1.0, 1.0, 1.0, 1.0, 1.0, 1.0, 1.0, 1.0, 1.0, 1.0, 1.0, 1.0, 1.0, 1.0, 1.0, 1.0, 1.0, 1.0, 1.0, 1.0, 1.0, 1.0, 1.0, 1.0, 1.0, 1.0, 1.0, 1.0, 1.0, 1.0, 1.0, 1.0, 1.0, 1.0, 1.0, 1.0, 1.0, 1.0, 1.0, 1.0, 1.0, 1.0, 1.0, 1.0, 1.0, 1.0, 1.0, 1.0, 1.0, 1.0, 1.0, 1.0, 1.0, 1.0, 1.0, 1.0, 1.0, 1.0, 1.0, 1.0, 1.0, 1.0, 1.0, 1.0, 1.0, 1.0, 1.0, 1.0, 1.0, 1.0, 1.0, 1.0, 1.0, 1.0, 1.0, 1.0, 1.0, 1.0, 1.0, 1.0, 1.0, 1.0, 1.0, 1.0, 1.0, 1.0, 1.0, 1.0, 1.0, 1.0, 1.0, 1.0, 1.0, 1.0, 1.0, 1.0, 1.0, 1.0, 1.0, 1.0, 1.0, 1.0, 1.0, 1.0, 1.0, 1.0, 1.0, 1.0, 1.0, 1.0, 1.0, 1.0, 1.0, 1.0, 1.0, 1.0, 1.0, 1.0, 1.0, 1.0, 1.0, 1.0, 1.0, 1.0, 1.0, 1.0, 1.0, 1.0, 1.0, 1.0, 1.0, 1.0, 1.0, 1.0, 1.0, 1.0, 1.0, 1.0, 1.0, 1.0, 1.0, 1.0, 1.0, 1.0, 1.0, 1.0, 1.0, 1.0, 1.0, 1.0, 1.0, 1.0, 1.0, 1.0, 1.0, 1.0, 1.0, 1.0, 1.0, 1.0, 1.0, 1.0, 1.0, 1.0, 1.0, 1.0, 1.0, 1.0, 1.0, 1.0, 1.0, 1.0, 1.0, 1.0, 1.0, 1.0, 1.0, 1.0, 1.0, 1.0, 1.0, 1.0, 1.0, 1.0, 1.0, 1.0, 1.0, 1.0, 1.0, 1.0, 1.0, 1.0, 1.0, 1.0, 1.0, 1.0, 1.0, 1.0, 1.0, 1.0, 1.0, 1.0, 1.0, 1.0, 1.0, 1.0, 1.0, 1.0, 1.0, 1.0, 1.0, 1.0, 1.0, 1.0, 1.0, 1.0, 1.0, 1.0, 1.0, 1.0, 1.0, 1.0, 1.0, 1.0, 1.0, 1.0, 1.0, 1.0, 1.0, 1.0, 1.0, 1.0, 1.0, 1.0, 1.0, 1.0, 1.0, 1.0, 1.0, 1.0, 1.0, 1.0, 1.0, 1.0, 1.0, 1.0, 1.0, 1.0, 1.0, 1.0, 1.0, 1.0, 1.0, 1.0, 1.0, 1.0, 1.0, 1.0, 1.0, 1.0, 1.0, 1.0, 1.0, 1.0, 1.0, 1.0, 1.0, 1.0, 1.0, 1.0, 1.0, 1.0, 1.0, 1.0, 1.0, 1.0, 1.0, 1.0, 1.0, 1.0, 1.0, 1.0, 1.0, 1.0, 1.0, 1.0, 1.0, 1.0, 1.0, 1.0, 1.0, 1.0, 1.0, 1.0, 1.0, 1.0, 1.0, 1.0, 1.0, 1.0, 1.0, 1.0, 1.0, 1.0, 1.0, 1.0, 1.0, 1.0, 1.0, 1.0, 1.0, 1.0, 1.0, 1.0, 1.0, 1.0, 1.0, 1.0, 1.0, 1.0, 1.0, 1.0, 1.0, 1.0, 1.0, 1.0, 1.0, 1.0, 1.0, 1.0, 1.0, 1.0, 1.0, 1.0, 1.0, 1.0, 1.0, 1.0, 1.0, 1.0, 1.0, 1.0, 1.0, 1.0, 1.0, 1.0, 1.0, 1.0, 1.0, 1.0, 1.0, 1.0, 1.0, 1.0, 1.0, 1.0, 1.0, 1.0, 1.0, 1.0, 1.0, 1.0, 1.0, 1.0, 1.0, 1.0, 1.0, 1.0, 1.0, 1.0, 1.0, 1.0, 1.0, 1.0, 1.0, 1.0, 1.0, 1.0, 1.0, 1.0, 1.0, 1.0, 1.0, 1.0, 1.0, 1.0, 1.0, 1.0, 1.0, 1.0, 1.0, 1.0, 1.0, 1.0, 1.0, 1.0, 1.0, 1.0, 1.0, 1.0, 1.0, 1.0, 1.0, 1.0, 1.0, 1.0, 1.0, 1.0, 1.0, 1.0, 1.0, 1.0, 1.0, 1.0, 1.0, 1.0, 1.0, 1.0, 1.0, 1.0, 1.0, 1.0, 1.0, 1.0, 1.0, 1.0, 1.0, 1.0, 1.0, 1.0, 1.0, 1.0, 1.0, 1.0, 1.0, 1.0, 1.0, 1.0, 1.0, 1.0, 1.0, 1.0, 1.0, 1.0, 1.0, 1.0, 1.0, 1.0, 1.0, 1.0, 1.0, 1.0, 1.0, 1.0, 1.0, 1.0, 1.0, 1.0, 1.0, 1.0, 1.0, 1.0, 1.0, 1.0, 1.0, 1.0, 1.0, 1.0, 1.0, 1.0, 1.0, 1.0, 1.0, 1.0, 1.0, 1.0, 1.0, 1.0, 1.0, 1.0, 1.0, 1.0, 1.0, 1.0, 1.0, 1.0, 1.0, 1.0, 1.0, 1.0, 1.0, 1.0, 1.0, 1.0, 1.0, 1.0, 1.0, 1.0, 1.0, 1.0, 1.0, 1.0, 1.0, 1.0, 1.0, 1.0, 1.0, 1.0, 1.0, 1.0, 1.0, 1.0, 1.0, 1.0, 1.0, 1.0, 1.0, 1.0, 1.0, 1.0, 1.0, 1.0, 1.0, 1.0, 1.0, 1.0, 1.0, 1.0, 1.0, 1.0, 1.0, 1.0, 1.0, 1.0, 1.0, 1.0, 1.0, 1.0, 1.0, 1.0, 1.0, 1.0, 1.0, 1.0, 1.0, 1.0, 1.0, 1.0, 1.0, 1.0, 1.0, 1.0, 1.0, 1.0, 1.0, 1.0, 1.0, 1.0, 1.0, 1.0, 1.0, 1.0, 1.0, 1.0, 1.0, 1.0, 1.0, 1.0, 1.0, 1.0, 1.0, 1.0, 1.0, 1.0, 1.0, 1.0, 1.0, 1.0, 1.0, 1.0, 1.0, 1.0, 1.0, 1.0, 1.0, 1.0, 1.0, 1.0, 1.0, 1.0, 1.0, 1.0, 1.0, 1.0, 1.0, 1.0, 1.0, 1.0, 1.0, 1.0, 1.0, 1.0, 1.0, 1.0, 1.0, 1.0, 1.0, 1.0, 1.0, 1.0, 1.0, 1.0, 1.0, 1.0, 1.0, 1.0, 1.0, 1.0, 1.0, 1.0, 1.0, 1.0, 1.0, 1.0, 1.0, 1.0, 1.0, 1.0, 1.0, 1.0, 1.0, 1.0, 1.0, 1.0, 1.0, 1.0, 1.0, 1.0, 1.0, 1.0, 1.0, 1.0, 1.0, 1.0, 1.0, 1.0, 1.0, 1.0, 1.0, 1.0, 1.0, 1.0, 1.0, 1.0, 1.0, 1.0, 1.0, 1.0, 1.0, 1.0, 1.0, 1.0, 1.0, 1.0, 1.0, 1.0, 1.0, 1.0, 1.0, 1.0, 1.0, 1.0, 1.0, 1.0, 1.0, 1.0, 1.0, 1.0, 1.0, 1.0, 1.0, 1.0, 1.0, 1.0, 1.0, 1.0, 1.0, 1.0, 1.0, 1.0, 1.0, 1.0, 1.0, 1.0, 1.0, 1.0, 1.0, 1.0, 1.0, 1.0, 1.0, 1.0, 1.0, 1.0, 1.0, 1.0, 1.0, 1.0, 1.0, 1.0, 1.0, 1.0, 1.0, 1.0, 1.0, 1.0, 1.0, 1.0, 1.0, 1.0, 1.0, 1.0, 1.0, 1.0, 1.0, 1.0, 1.0, 1.0, 1.0, 1.0, 1.0, 1.0, 1.0, 1.0, 1.0, 1.0, 1.0, 1.0, 1.0, 1.0, 1.0, 1.0, 1.0, 1.0, 1.0, 1.0, 1.0, 1.0, 1.0, 1.0, 1.0, 1.0, 1.0, 1.0, 1.0, 1.0, 1.0, 1.0, 1.0, 1.0, 1.0, 1.0, 1.0, 1.0, 1.0, 1.0, 1.0, 1.0, 1.0, 1.0, 1.0, 1.0, 1.0, 1.0, 1.0, 1.0, 1.0, 1.0, 1.0, 1.0, 1.0, 1.0, 1.0, 1.0, 1.0, 1.0, 1.0, 1.0, 1.0, 1.0, 1.0, 1.0, 1.0, 1.0, 1.0, 1.0, 1.0, 1.0, 1.0, 1.0, 1.0, 1.0, 1.0, 1.0, 1.0, 1.0, 1.0, 1.0, 1.0, 1.0, 1.0, 1.0, 1.0, 1.0, 1.0, 1.0, 1.0, 1.0, 1.0, 1.0, 1.0, 1.0, 1.0, 1.0, 1.0, 1.0, 1.0, 1.0, 1.0, 1.0, 1.0, 1.0, 1.0, 1.0, 1.0, 1.0, 1.0, 1.0, 1.0, 1.0, 1.0, 1.0, 1.0, 1.0, 1.0, 1.0, 1.0, 1.0, 1.0, 1.0, 1.0, 1.0, 1.0, 1.0, 1.0, 1.0, 1.0, 1.0, 1.0, 1.0, 1.0, 1.0, 1.0, 1.0, 1.0, 1.0, 1.0, 1.0, 1.0, 1.0, 1.0, 1.0, 1.0, 1.0, 1.0, 1.0, 1.0, 1.0, 1.0, 1.0, 1.0, 1.0, 1.0, 1.0, 1.0, 1.0, 1.0, 1.0, 1.0, 1.0, 1.0, 1.0, 1.0, 1.0, 1.0, 1.0, 1.0, 1.0, 1.0, 1.0, 1.0, 1.0, 1.0, 1.0, 1.0, 1.0, 1.0, 1.0, 1.0, 1.0, 1.0, 1.0, 1.0, 1.0, 1.0, 1.0, 1.0, 1.0, 1.0, 1.0, 1.0, 1.0, 1.0, 1.0, 1.0, 1.0, 1.0, 1.0, 1.0, 1.0, 1.0, 1.0, 1.0, 1.0, 1.0, 1.0, 1.0, 1.0, 1.0, 1.0, 1.0, 1.0, 1.0, 1.0, 1.0, 1.0, 1.0, 1.0, 1.0, 1.0, 1.0, 1.0, 1.0, 1.0, 1.0, 1.0, 1.0, 1.0, 1.0, 1.0, 1.0, 1.0, 1.0, 1.0, 1.0, 1.0, 1.0, 1.0, 1.0, 1.0, 1.0, 1.0, 1.0, 1.0, 1.0, 1.0, 1.0, 1.0, 1.0, 1.0, 1.0, 1.0, 1.0, 1.0, 1.0, 1.0, 1.0, 1.0, 1.0, 1.0, 1.0, 1.0, 1.0, 1.0, 1.0, 1.0, 1.0, 1.0, 1.0, 1.0, 1.0, 1.0, 1.0, 1.0, 1.0, 1.0, 1.0, 1.0, 1.0, 1.0, 1.0, 1.0, 1.0, 1.0, 1.0, 1.0, 1.0, 1.0, 1.0, 1.0, 1.0, 1.0, 1.0, 1.0, 1.0, 1.0, 1.0, 1.0, 1.0, 1.0, 1.0, 1.0, 1.0, 1.0, 1.0, 1.0, 1.0, 1.0, 1.0, 1.0, 1.0, 1.0, 1.0, 1.0, 1.0, 1.0, 1.0, 1.0, 1.0, 1.0, 1.0, 1.0, 1.0, 1.0, 1.0, 1.0, 1.0, 1.0, 1.0, 1.0, 1.0, 1.0, 1.0, 1.0, 1.0, 1.0, 1.0, 1.0, 1.0, 1.0, 1.0, 1.0, 1.0, 1.0, 1.0, 1.0, 1.0, 1.0, 1.0, 1.0, 1.0, 1.0, 1.0, 1.0, 1.0, 1.0, 1.0, 1.0, 1.0, 1.0, 1.0, 1.0, 1.0, 1.0, 1.0, 1.0, 1.0, 1.0, 1.0, 1.0, 1.0, 1.0, 1.0, 1.0, 1.0, 1.0, 1.0, 1.0, 1.0, 1.0, 1.0, 1.0, 1.0, 1.0, 1.0, 1.0, 1.0, 1.0, 1.0, 1.0, 1.0, 1.0, 1.0, 1.0, 1.0, 1.0, 1.0, 1.0, 1.0, 1.0, 1.0, 1.0, 1.0, 1.0, 1.0, 1.0, 1.0, 1.0, 1.0, 1.0, 1.0, 1.0, 1.0, 1.0, 1.0, 1.0, 1.0, 1.0, 1.0, 1.0, 1.0, 1.0, 1.0, 1.0, 1.0, 1.0, 1.0, 1.0, 1.0, 1.0, 1.0, 1.0, 1.0, 1.0, 1.0, 1.0, 1.0, 1.0, 1.0, 1.0, 1.0, 1.0, 1.0, 1.0, 1.0, 1.0, 1.0, 1.0, 1.0, 1.0, 1.0, 1.0, 1.0, 1.0, 1.0, 1.0, 1.0, 1.0, 1.0, 1.0, 1.0, 1.0, 1.0, 1.0, 1.0, 1.0, 1.0, 1.0, 1.0, 1.0, 1.0, 1.0, 1.0, 1.0, 1.0, 1.0, 1.0, 1.0, 1.0, 1.0, 1.0, 1.0, 1.0, 1.0, 1.0, 1.0, 1.0, 1.0, 1.0, 1.0, 1.0, 1.0, 1.0, 1.0, 1.0, 1.0, 1.0, 1.0, 1.0, 1.0, 1.0, 1.0, 1.0, 1.0, 1.0, 1.0, 1.0, 1.0, 1.0, 1.0, 1.0, 1.0, 1.0, 1.0, 1.0, 1.0, 1.0, 1.0, 1.0, 1.0, 1.0, 1.0, 1.0, 1.0, 1.0, 1.0, 1.0, 1.0, 1.0, 1.0, 1.0, 1.0, 1.0, 1.0, 1.0, 1.0, 1.0, 1.0, 1.0, 1.0, 1.0, 1.0, 1.0, 1.0, 1.0, 1.0, 1.0, 1.0, 1.0, 1.0, 1.0, 1.0, 1.0, 1.0, 1.0, 1.0, 1.0, 1.0, 1.0, 1.0, 1.0, 1.0, 1.0, 1.0, 1.0, 1.0, 1.0, 1.0, 1.0, 1.0, 1.0, 1.0, 1.0, 1.0, 1.0, 1.0, 1.0, 1.0, 1.0, 1.0, 1.0, 1.0, 1.0, 1.0, 1.0, 1.0, 1.0, 1.0, 1.0, 1.0, 1.0, 1.0, 1.0, 1.0, 1.0, 1.0, 1.0, 1.0, 1.0, 1.0, 1.0, 1.0, 1.0, 1.0, 1.0, 1.0, 1.0, 1.0, 1.0, 1.0, 1.0, 1.0, 1.0, 1.0, 1.0, 1.0, 1.0, 1.0, 1.0, 1.0, 1.0, 1.0, 1.0, 1.0, 1.0, 1.0, 1.0, 1.0, 1.0, 1.0, 1.0, 1.0, 1.0, 1.0, 1.0, 1.0, 1.0, 1.0, 1.0, 1.0, 1.0, 1.0, 1.0, 1.0, 1.0, 1.0, 1.0, 1.0, 1.0, 1.0, 1.0, 1.0, 1.0, 1.0, 1.0, 1.0, 1.0, 1.0, 1.0, 1.0, 1.0, 1.0, 1.0, 1.0, 1.0, 1.0, 1.0, 1.0, 1.0, 1.0, 1.0, 1.0, 1.0, 1.0, 1.0, 1.0, 1.0, 1.0, 1.0, 1.0, 1.0, 1.0, 1.0, 1.0, 1.0, 1.0, 1.0, 1.0, 1.0, 1.0, 1.0, 1.0, 1.0, 1.0, 1.0, 1.0, 1.0, 1.0, 1.0, 1.0, 1.0, 1.0, 1.0, 1.0, 1.0, 1.0, 1.0, 1.0, 1.0, 1.0, 1.0, 1.0, 1.0, 1.0, 1.0, 1.0, 1.0, 1.0, 1.0, 1.0, 1.0, 1.0, 1.0, 1.0, 1.0, 1.0, 1.0, 1.0, 1.0, 1.0, 1.0, 1.0, 1.0, 1.0, 1.0, 1.0, 1.0, 1.0, 1.0, 1.0, 1.0, 1.0, 1.0, 1.0, 1.0, 1.0, 1.0, 1.0, 1.0, 1.0, 1.0, 1.0, 1.0, 1.0, 1.0, 1.0, 1.0, 1.0, 1.0, 1.0, 1.0, 1.0, 1.0, 1.0, 1.0, 1.0, 1.0, 1.0, 1.0, 1.0, 1.0, 1.0, 1.0, 1.0, 1.0, 1.0, 1.0, 1.0, 1.0, 1.0, 1.0, 1.0, 1.0, 1.0, 1.0, 1.0, 1.0, 1.0, 1.0, 1.0, 1.0, 1.0, 1.0, 1.0, 1.0, 1.0, 1.0, 1.0, 1.0, 1.0, 1.0, 1.0, 1.0, 1.0, 1.0, 1.0, 1.0, 1.0, 1.0, 1.0, 1.0, 1.0, 1.0, 1.0, 1.0, 1.0, 1.0, 1.0, 1.0, 1.0, 1.0, 1.0, 1.0, 1.0, 1.0, 1.0, 1.0, 1.0, 1.0, 1.0, 1.0, 1.0, 1.0, 1.0, 1.0, 1.0, 1.0, 1.0, 1.0, 1.0, 1.0, 1.0, 1.0, 1.0, 1.0, 1.0, 1.0, 1.0, 1.0, 1.0, 1.0, 1.0, 1.0, 1.0, 1.0, 1.0, 1.0, 1.0, 1.0, 1.0, 1.0, 1.0, 1.0, 1.0, 1.0, 1.0, 1.0, 1.0, 1.0, 1.0, 1.0, 1.0, 1.0, 1.0, 1.0, 1.0, 1.0, 1.0, 1.0, 1.0, 1.0, 1.0, 1.0, 1.0, 1.0, 1.0, 1.0, 1.0, 1.0, 1.0, 1.0, 1.0, 1.0, 1.0, 1.0, 1.0, 1.0, 1.0, 1.0, 1.0, 1.0, 1.0, 1.0, 1.0, 1.0, 1.0, 1.0, 1.0, 1.0, 1.0, 1.0, 1.0, 1.0, 1.0, 1.0, 1.0, 1.0, 1.0, 1.0, 1.0, 1.0, 1.0, 1.0, 1.0, 1.0, 1.0, 1.0, 1.0, 1.0, 1.0, 1.0, 1.0, 1.0, 1.0, 1.0, 1.0, 1.0, 1.0, 1.0, 1.0, 1.0, 1.0, 1.0, 1.0, 1.0, 1.0, 1.0, 1.0, 1.0, 1.0, 1.0, 1.0, 1.0, 1.0, 1.0, 1.0, 1.0, 1.0, 1.0, 1.0, 1.0, 1.0, 1.0, 1.0, 1.0, 1.0, 1.0, 1.0, 1.0, 1.0, 1.0, 1.0, 1.0, 1.0, 1.0, 1.0, 1.0, 1.0, 1.0, 1.0, 1.0, 1.0, 1.0, 1.0, 1.0, 1.0, 1.0, 1.0, 1.0, 1.0, 1.0, 1.0, 1.0, 1.0, 1.0, 1.0, 1.0, 1.0, 1.0, 1.0, 1.0, 1.0, 1.0, 1.0, 1.0, 1.0, 1.0, 1.0, 1.0, 1.0, 1.0, 1.0, 1.0, 1.0, 1.0, 1.0, 1.0, 1.0, 1.0, 1.0, 1.0, 1.0, 1.0, 1.0, 1.0, 1.0, 1.0, 1.0, 1.0, 1.0, 1.0, 1.0, 1.0, 1.0, 1.0, 1.0, 1.0, 1.0, 1.0, 1.0, 1.0, 1.0, 1.0, 1.0, 1.0, 1.0, 1.0, 1.0, 1.0, 1.0, 1.0, 1.0, 1.0, 1.0, 1.0, 1.0, 1.0, 1.0, 1.0, 1.0, 1.0, 1.0, 1.0, 1.0, 1.0, 1.0, 1.0, 1.0, 1.0, 1.0, 1.0, 1.0, 1.0, 1.0, 1.0, 1.0, 1.0, 1.0, 1.0, 1.0, 1.0, 1.0, 1.0, 1.0, 1.0, 1.0, 1.0, 1.0, 1.0, 1.0, 1.0, 1.0, 1.0, 1.0, 1.0, 1.0, 1.0, 1.0, 1.0, 1.0, 1.0, 1.0, 1.0, 1.0, 1.0, 1.0, 1.0, 1.0, 1.0, 1.0, 1.0, 1.0, 1.0, 1.0, 1.0, 1.0, 1.0, 1.0, 1.0, 1.0, 1.0, 1.0, 1.0, 1.0, 1.0, 1.0, 1.0, 1.0, 1.0, 1.0, 1.0, 1.0, 1.0, 1.0, 1.0, 1.0, 1.0, 1.0, 1.0, 1.0, 1.0, 1.0, 1.0, 1.0, 1.0, 1.0, 1.0, 1.0, 1.0, 1.0, 1.0, 1.0, 1.0, 1.0, 1.0, 1.0, 1.0, 1.0, 1.0, 1.0, 1.0, 1.0, 1.0, 1.0, 1.0, 1.0, 1.0, 1.0, 1.0, 1.0, 1.0, 1.0, 1.0, 1.0, 1.0, 1.0, 1.0, 1.0, 1.0, 1.0, 1.0, 1.0, 1.0, 1.0, 1.0, 1.0, 1.0, 1.0, 1.0, 1.0, 1.0, 1.0, 1.0, 1.0, 1.0, 1.0, 1.0, 1.0, 1.0, 1.0, 1.0, 1.0, 1.0, 1.0, 1.0, 1.0, 1.0, 1.0, 1.0, 1.0, 1.0, 1.0, 1.0, 1.0, 1.0, 1.0, 1.0, 1.0, 1.0, 1.0, 1.0, 1.0, 1.0, 1.0, 1.0, 1.0, 1.0, 1.0, 1.0, 1.0, 1.0, 1.0, 1.0, 1.0, 1.0, 1.0, 1.0, 1.0, 1.0, 1.0, 1.0, 1.0, 1.0, 1.0, 1.0, 1.0, 1.0, 1.0, 1.0, 1.0, 1.0, 1.0, 1.0, 1.0, 1.0, 1.0, 1.0, 1.0, 1.0, 1.0, 1.0, 1.0, 1.0, 1.0, 1.0, 1.0, 1.0, 1.0, 1.0, 1.0, 1.0, 1.0, 1.0, 1.0, 1.0, 1.0, 1.0, 1.0, 1.0, 1.0, 1.0, 1.0, 1.0, 1.0, 1.0, 1.0, 1.0, 1.0, 1.0, 1.0, 1.0, 1.0, 1.0, 1.0, 1.0, 1.0, 1.0, 1.0, 1.0, 1.0, 1.0, 1.0, 1.0, 1.0, 1.0, 1.0, 1.0, 1.0, 1.0, 1.0, 1.0, 1.0, 1.0, 1.0, 1.0, 1.0, 1.0, 1.0, 1.0, 1.0, 1.0, 1.0, 1.0, 1.0, 1.0, 1.0, 1.0, 1.0, 1.0, 1.0, 1.0, 1.0, 1.0, 1.0, 1.0, 1.0, 1.0, 1.0, 1.0, 1.0, 1.0, 1.0, 1.0, 1.0, 1.0, 1.0, 1.0, 1.0, 1.0, 1.0, 1.0, 1.0, 1.0, 1.0, 1.0, 1.0, 1.0, 1.0, 1.0, 1.0, 1.0, 1.0, 1.0, 1.0, 1.0, 1.0, 1.0, 1.0, 1.0, 1.0, 1.0, 1.0, 1.0, 1.0, 1.0, 1.0, 1.0, 1.0, 1.0, 1.0, 1.0, 1.0, 1.0, 1.0, 1.0, 1.0, 1.0, 1.0, 1.0, 1.0, 1.0, 1.0, 1.0, 1.0, 1.0, 1.0, 1.0, 1.0, 1.0, 1.0, 1.0, 1.0, 1.0, 1.0, 1.0, 1.0, 1.0, 1.0, 1.0, 1.0, 1.0, 1.0, 1.0, 1.0, 1.0, 1.0, 1.0, 1.0, 1.0, 1.0, 1.0, 1.0, 1.0, 1.0, 1.0, 1.0, 1.0, 1.0, 1.0, 1.0, 1.0, 1.0, 1.0, 1.0, 1.0, 1.0, 1.0, 1.0, 1.0, 1.0, 1.0, 1.0, 1.0, 1.0, 1.0, 1.0, 1.0, 1.0, 1.0, 1.0, 1.0, 1.0, 1.0, 1.0, 1.0, 1.0, 1.0, 1.0, 1.0, 1.0, 1.0, 1.0, 1.0, 1.0, 1.0, 1.0, 1.0, 1.0, 1.0, 1.0, 1.0, 1.0, 1.0, 1.0, 1.0, 1.0, 1.0, 1.0, 1.0, 1.0, 1.0, 1.0, 1.0, 1.0, 1.0, 1.0, 1.0, 1.0, 1.0, 1.0, 1.0, 1.0, 1.0, 1.0, 1.0, 1.0, 1.0, 1.0, 1.0, 1.0, 1.0, 1.0, 1.0, 1.0, 1.0, 1.0, 1.0, 1.0, 1.0, 1.0, 1.0, 1.0, 1.0, 1.0, 1.0, 1.0, 1.0, 1.0, 1.0, 1.0, 1.0, 1.0, 1.0, 1.0, 1.0, 1.0, 1.0, 1.0, 1.0, 1.0, 1.0, 1.0, 1.0, 1.0, 1.0, 1.0, 1.0, 1.0, 1.0, 1.0, 1.0, 1.0, 1.0, 1.0, 1.0, 1.0, 1.0, 1.0, 1.0, 1.0, 1.0, 1.0, 1.0, 1.0, 1.0, 1.0, 1.0, 1.0, 1.0, 1.0, 1.0, 1.0, 1.0, 1.0, 1.0, 1.0, 1.0, 1.0, 1.0, 1.0, 1.0, 1.0, 1.0, 1.0, 1.0, 1.0, 1.0, 1.0, 1.0, 1.0, 1.0, 1.0, 1.0, 1.0, 1.0, 1.0, 1.0, 1.0, 1.0, 1.0, 1.0, 1.0, 1.0, 1.0, 1.0, 1.0, 1.0, 1.0, 1.0, 1.0, 1.0, 1.0, 1.0, 1.0, 1.0, 1.0, 1.0, 1.0, 1.0, 1.0, 1.0, 1.0, 1.0, 1.0, 1.0, 1.0, 1.0, 1.0, 1.0, 1.0, 1.0, 1.0, 1.0, 1.0, 1.0, 1.0, 1.0, 1.0, 1.0, 1.0, 1.0, 1.0, 1.0, 1.0, 1.0, 1.0, 1.0, 1.0, 1.0, 1.0, 1.0, 1.0, 1.0, 1.0, 1.0, 1.0, 1.0, 1.0, 1.0, 1.0, 1.0, 1.0, 1.0, 1.0, 1.0, 1.0, 1.0, 1.0, 1.0, 1.0, 1.0, 1.0, 1.0, 1.0, 1.0, 1.0, 1.0, 1.0, 1.0, 1.0, 1.0, 1.0, 1.0, 1.0, 1.0, 1.0, 1.0, 1.0, 1.0, 1.0, 1.0, 1.0, 1.0, 1.0, 1.0, 1.0, 1.0, 1.0, 1.0, 1.0, 1.0, 1.0, 1.0, 1.0, 1.0, 1.0, 1.0, 1.0, 1.0, 1.0, 1.0, 1.0, 1.0, 1.0, 1.0, 1.0, 1.0, 1.0, 1.0, 1.0, 1.0, 1.0, 1.0, 1.0, 1.0, 1.0, 1.0, 1.0, 1.0, 1.0, 1.0, 1.0, 1.0, 1.0, 1.0, 1.0, 1.0, 1.0, 1.0, 1.0, 1.0, 1.0, 1.0, 1.0, 1.0, 1.0, 1.0, 1.0, 1.0, 1.0, 1.0, 1.0, 1.0, 1.0, 1.0, 1.0, 1.0, 1.0, 1.0, 1.0, 1.0, 1.0, 1.0, 1.0, 1.0, 1.0, 1.0, 1.0, 1.0, 1.0, 1.0, 1.0, 1.0, 1.0, 1.0, 1.0, 1.0, 1.0, 1.0, 1.0, 1.0, 1.0, 1.0, 1.0, 1.0, 1.0, 1.0, 1.0, 1.0, 1.0, 1.0, 1.0, 1.0, 1.0, 1.0, 1.0, 1.0, 1.0, 1.0, 1.0, 1.0, 1.0, 1.0, 1.0, 1.0, 1.0, 1.0, 1.0, 1.0, 1.0, 1.0, 1.0, 1.0, 1.0, 1.0, 1.0, 1.0, 1.0, 1.0, 1.0, 1.0, 1.0, 1.0, 1.0, 1.0, 1.0, 1.0, 1.0, 1.0, 1.0, 1.0, 1.0, 1.0, 1.0, 1.0, 1.0, 1.0, 1.0, 1.0, 1.0, 1.0, 1.0, 1.0, 1.0, 1.0, 1.0, 1.0, 1.0, 1.0, 1.0, 1.0, 1.0, 1.0, 1.0, 1.0, 1.0, 1.0, 1.0, 1.0, 1.0, 1.0, 1.0, 1.0, 1.0, 1.0, 1.0, 1.0, 1.0, 1.0, 1.0, 1.0, 1.0, 1.0, 1.0, 1.0, 1.0, 1.0, 1.0, 1.0, 1.0, 1.0, 1.0, 1.0, 1.0, 1.0, 1.0, 1.0, 1.0, 1.0, 1.0, 1.0, 1.0, 1.0, 1.0, 1.0, 1.0, 1.0, 1.0, 1.0, 1.0, 1.0, 1.0, 1.0, 1.0, 1.0, 1.0, 1.0, 1.0, 1.0, 1.0, 1.0, 1.0, 1.0, 1.0, 1.0, 1.0, 1.0, 1.0, 1.0, 1.0, 1.0, 1.0, 1.0, 1.0, 1.0, 1.0, 1.0, 1.0, 1.0, 1.0, 1.0, 1.0, 1.0, 1.0, 1.0, 1.0, 1.0, 1.0, 1.0, 1.0, 1.0, 1.0, 1.0, 1.0, 1.0, 1.0, 1.0, 1.0, 1.0, 1.0, 1.0, 1.0, 1.0, 1.0, 1.0, 1.0, 1.0, 1.0, 1.0, 1.0, 1.0, 1.0, 1.0, 1.0, 1.0, 1.0, 1.0, 1.0, 1.0, 1.0, 1.0, 1.0, 1.0, 1.0, 1.0, 1.0, 1.0, 1.0, 1.0, 1.0, 1.0, 1.0, 1.0, 1.0, 1.0, 1.0, 1.0, 1.0, 1.0, 1.0, 1.0, 1.0, 1.0, 1.0, 1.0, 1.0, 1.0, 1.0, 1.0, 1.0, 1.0, 1.0, 1.0, 1.0, 1.0, 1.0, 1.0, 1.0, 1.0, 1.0, 1.0, 1.0, 1.0, 1.0, 1.0, 1.0, 1.0, 1.0, 1.0, 1.0, 1.0, 1.0, 1.0, 1.0, 1.0, 1.0, 1.0, 1.0, 1.0, 1.0, 1.0, 1.0, 1.0, 1.0, 1.0, 1.0, 1.0, 1.0, 1.0, 1.0, 1.0, 1.0, 1.0, 1.0, 1.0, 1.0, 1.0, 1.0, 1.0, 1.0, 1.0, 1.0, 1.0, 1.0, 1.0, 1.0, 1.0, 1.0, 1.0, 1.0, 1.0, 1.0, 1.0, 1.0, 1.0, 1.0, 1.0, 1.0, 1.0, 1.0, 1.0, 1.0, 1.0, 1.0, 1.0, 1.0, 1.0, 1.0, 1.0, 1.0, 1.0, 1.0, 1.0, 1.0, 1.0, 1.0, 1.0, 1.0, 1.0, 1.0, 1.0, 1.0, 1.0, 1.0, 1.0, 1.0, 1.0, 1.0, 1.0, 1.0, 1.0, 1.0, 1.0, 1.0, 1.0, 1.0, 1.0, 1.0, 1.0, 1.0, 1.0, 1.0, 1.0, 1.0, 1.0, 1.0, 1.0, 1.0, 1.0, 1.0, 1.0, 1.0, 1.0, 1.0, 1.0, 1.0, 1.0, 1.0, 1.0, 1.0, 1.0, 1.0, 1.0, 1.0, 1.0, 1.0, 1.0, 1.0, 1.0, 1.0, 1.0, 1.0, 1.0, 1.0, 1.0, 1.0, 1.0, 1.0, 1.0, 1.0, 1.0, 1.0, 1.0, 1.0, 1.0, 1.0, 1.0, 1.0, 1.0, 1.0, 1.0, 1.0, 1.0, 1.0, 1.0, 1.0, 1.0, 1.0, 1.0, 1.0, 1.0, 1.0, 1.0, 1.0, 1.0, 1.0, 1.0, 1.0, 1.0, 1.0, 1.0, 1.0, 1.0, 1.0, 1.0, 1.0, 1.0, 1.0, 1.0, 1.0, 1.0, 1.0, 1.0, 1.0, 1.0, 1.0, 1.0, 1.0, 1.0, 1.0, 1.0, 1.0, 1.0, 1.0, 1.0, 1.0, 1.0, 1.0, 1.0, 1.0, 1.0, 1.0, 1.0, 1.0, 1.0, 1.0, 1.0, 1.0, 1.0, 1.0, 1.0, 1.0, 1.0, 1.0, 1.0, 1.0, 1.0, 1.0, 1.0, 1.0, 1.0, 1.0, 1.0, 1.0, 1.0, 1.0, 1.0, 1.0, 1.0, 1.0, 1.0, 1.0, 1.0, 1.0, 1.0, 1.0, 1.0, 1.0, 1.0, 1.0, 1.0, 1.0, 1.0, 1.0, 1.0, 1.0, 1.0, 1.0, 1.0, 1.0, 1.0, 1.0, 1.0, 1.0, 1.0, 1.0, 1.0, 1.0, 1.0, 1.0, 1.0, 1.0, 1.0, 1.0, 1.0, 1.0, 1.0, 1.0, 1.0, 1.0, 1.0, 1.0, 1.0, 1.0, 1.0, 1.0, 1.0, 1.0, 1.0, 1.0, 1.0, 1.0, 1.0, 1.0, 1.0, 1.0, 1.0, 1.0, 1.0, 1.0, 1.0, 1.0, 1.0, 1.0, 1.0, 1.0, 1.0, 1.0, 1.0, 1.0, 1.0, 1.0, 1.0, 1.0, 1.0, 1.0, 1.0, 1.0, 1.0, 1.0, 1.0, 1.0, 1.0, 1.0, 1.0, 1.0, 1.0, 1.0, 1.0, 1.0, 1.0, 1.0, 1.0, 1.0, 1.0, 1.0, 1.0, 1.0, 1.0, 1.0, 1.0, 1.0, 1.0, 1.0, 1.0, 1.0, 1.0, 1.0, 1.0, 1.0, 1.0, 1.0, 1.0, 1.0, 1.0, 1.0, 1.0, 1.0, 1.0, 1.0, 1.0, 1.0, 1.0, 1.0, 1.0, 1.0, 1.0, 1.0, 1.0, 1.0, 1.0, 1.0, 1.0, 1.0, 1.0, 1.0, 1.0, 1.0, 1.0, 1.0, 1.0, 1.0, 1.0, 1.0, 1.0, 1.0, 1.0, 1.0, 1.0, 1.0, 1.0, 1.0, 1.0, 1.0, 1.0, 1.0, 1.0, 1.0, 1.0, 1.0, 1.0, 1.0, 1.0, 1.0, 1.0, 1.0, 1.0, 1.0, 1.0, 1.0, 1.0, 1.0, 1.0, 1.0, 1.0, 1.0, 1.0, 1.0, 1.0, 1.0, 1.0, 1.0, 1.0, 1.0, 1.0, 1.0, 1.0])
me_sphere_002.materials.append(mat_eye_003)
me_sphere_002.materials.append(mat_helmcolor)
me_sphere_002.materials.append(mat_pigdark)
me_sphere_002.materials.append(mat_mouth)
me_sphere_002.materials.append(mat_eye)
me_sphere_002.use_remesh_preserve_volume = False
me_sphere_002.use_remesh_preserve_attributes = False
me_sphere_002.use_mirror_vertex_groups = False
me_sphere_002.update()
me_cylinder_002 = bpy.data.meshes.new('Cylinder.002')
me_cylinder_002.from_pydata([(0.0, 1.0, -1.0), (0.0, 1.0, 4.026), (0.7071, 0.7071, -1.0), (0.7071, 0.7071, 4.026), (1.0, -4.371e-08, -1.0), (1.0, -4.371e-08, 4.026), (0.7071, -0.7071, -1.0), (0.7071, -0.7071, 4.026), (-8.742e-08, -1.0, -1.0), (-8.742e-08, -1.0, 4.026), (-0.7071, -0.7071, -1.0), (-0.7071, -0.7071, 4.026), (-1.0, 1.192e-08, -1.0), (-1.0, 1.192e-08, 4.026), (-0.7071, 0.7071, -1.0), (-0.7071, 0.7071, 4.026)], [], [(0, 1, 3, 2), (2, 3, 5, 4), (4, 5, 7, 6), (6, 7, 9, 8), (8, 9, 11, 10), (10, 11, 13, 12), (3, 1, 15, 13, 11, 9, 7, 5), (12, 13, 15, 14), (14, 15, 1, 0), (0, 2, 4, 6, 8, 10, 12, 14)])
me_cylinder_002.materials.append(mat_material)
me_cylinder_002.use_remesh_preserve_volume = False
me_cylinder_002.use_remesh_preserve_attributes = False
me_cylinder_002.use_mirror_vertex_groups = False
me_cylinder_002.update()
me_cylinder = bpy.data.meshes.new('Cylinder')
me_cylinder.from_pydata([(0.0, 1.0, -1.0), (0.0, 1.0, 4.026), (0.7071, 0.7071, -1.0), (0.7071, 0.7071, 4.026), (1.0, -4.371e-08, -1.0), (1.0, -4.371e-08, 4.026), (0.7071, -0.7071, -1.0), (0.7071, -0.7071, 4.026), (-8.742e-08, -1.0, -1.0), (-8.742e-08, -1.0, 4.026), (-0.7071, -0.7071, -1.0), (-0.7071, -0.7071, 4.026), (-1.0, 1.192e-08, -1.0), (-1.0, 1.192e-08, 4.026), (-0.7071, 0.7071, -1.0), (-0.7071, 0.7071, 4.026)], [], [(0, 1, 3, 2), (2, 3, 5, 4), (4, 5, 7, 6), (6, 7, 9, 8), (8, 9, 11, 10), (10, 11, 13, 12), (3, 1, 15, 13, 11, 9, 7, 5), (12, 13, 15, 14), (14, 15, 1, 0), (0, 2, 4, 6, 8, 10, 12, 14)])
me_cylinder.materials.append(mat_helmcolor)
me_cylinder.use_remesh_preserve_volume = False
me_cylinder.use_remesh_preserve_attributes = False
me_cylinder.use_mirror_vertex_groups = False
me_cylinder.update()
me_cylinder_001 = bpy.data.meshes.new('Cylinder.001')
me_cylinder_001.from_pydata([(0.0, 1.0, -1.0), (0.0, 1.0, 4.026), (0.7071, 0.7071, -1.0), (0.7071, 0.7071, 4.026), (1.0, -4.371e-08, -1.0), (1.0, -4.371e-08, 4.026), (0.7071, -0.7071, -1.0), (0.7071, -0.7071, 4.026), (-8.742e-08, -1.0, -1.0), (-8.742e-08, -1.0, 4.026), (-0.7071, -0.7071, -1.0), (-0.7071, -0.7071, 4.026), (-1.0, 1.192e-08, -1.0), (-1.0, 1.192e-08, 4.026), (-0.7071, 0.7071, -1.0), (-0.7071, 0.7071, 4.026)], [], [(0, 1, 3, 2), (2, 3, 5, 4), (4, 5, 7, 6), (6, 7, 9, 8), (8, 9, 11, 10), (10, 11, 13, 12), (3, 1, 15, 13, 11, 9, 7, 5), (12, 13, 15, 14), (14, 15, 1, 0), (0, 2, 4, 6, 8, 10, 12, 14)])
me_cylinder_001.materials.append(mat_helmcolor)
me_cylinder_001.use_remesh_preserve_volume = False
me_cylinder_001.use_remesh_preserve_attributes = False
me_cylinder_001.use_mirror_vertex_groups = False
me_cylinder_001.update()
me_sphere = bpy.data.meshes.new('Sphere')
me_sphere.from_pydata([(0.0, 0.2588, 0.9659), (0.0, 0.866, 0.5), (0.0, 0.9659, -0.2588), (0.0, 0.866, -0.5), (0.0, 0.2588, -0.8453), (0.0, 3.894e-07, -0.8326), (0.1203, 0.2292, 0.9659), (0.2324, 0.4427, 0.866), (0.3286, 0.6261, 0.7071), (0.4025, 0.7668, 0.5), (0.4489, 0.8553, 0.2588), (0.4647, 0.8855, 7.55e-08), (0.4489, 0.8553, -0.2588), (0.4025, 0.7668, -0.5), (0.3286, 0.6261, -0.7071), (0.2324, 0.4427, -0.866), (0.1203, 0.2292, -0.8453), (-3.205e-07, 1.682e-07, 1.0), (0.213, 0.147, 0.9659), (0.4115, 0.284, 0.866), (0.5819, 0.4017, 0.7071), (0.7127, 0.492, 0.5), (0.7127, 0.492, -0.5), (0.5819, 0.4017, -0.7071), (0.4115, 0.284, -0.866), (0.213, 0.147, -0.8453), (0.2569, 0.0312, 0.9659), (0.4964, 0.06027, 0.866), (0.702, 0.08523, 0.7071), (0.8597, 0.1044, 0.5), (0.8597, 0.1044, -0.5), (0.702, 0.08523, -0.7071), (0.4964, 0.06027, -0.866), (0.2569, 0.0312, -0.8453), (0.242, -0.09178, 0.9659), (0.4675, -0.1773, 0.866), (0.6612, -0.2507, 0.7071), (0.8097, -0.3071, 0.5), (0.8097, -0.3071, -0.5), (0.6612, -0.2507, -0.7071), (0.4675, -0.1773, -0.866), (0.242, -0.09178, -0.8453), (0.1716, -0.1937, 0.9659), (0.3316, -0.3743, 0.866), (0.4689, -0.5293, 0.7071), (0.5743, -0.6482, 0.5), (0.6405, -0.723, 0.2588), (0.6631, -0.7485, 7.55e-08), (0.6405, -0.723, -0.2588), (0.5743, -0.6482, -0.5), (0.4689, -0.5293, -0.7071), (0.3316, -0.3743, -0.866), (0.1716, -0.1937, -0.8453), (0.06194, -0.2513, 0.9659), (0.1197, -0.4855, 0.866), (0.1692, -0.6866, 0.7071), (0.2073, -0.8409, 0.5), (0.2312, -0.9379, 0.2588), (0.2393, -0.9709, 7.55e-08), (0.2312, -0.9379, -0.2588), (0.2073, -0.8409, -0.5), (0.1692, -0.6866, -0.7071), (0.1197, -0.4855, -0.866), (0.06194, -0.2513, -0.8453), (-0.06194, -0.2513, 0.9659), (-0.1197, -0.4855, 0.866), (-0.1692, -0.6866, 0.7071), (-0.2073, -0.8409, 0.5), (-0.2312, -0.9379, 0.2588), (-0.2393, -0.9709, 7.55e-08), (-0.2312, -0.9379, -0.2588), (-0.2073, -0.8409, -0.5), (-0.1692, -0.6866, -0.7071), (-0.1197, -0.4855, -0.866), (-0.06194, -0.2513, -0.8453), (-0.1716, -0.1937, 0.9659), (-0.3316, -0.3743, 0.866), (-0.4689, -0.5293, 0.7071), (-0.5743, -0.6482, 0.5), (-0.6405, -0.723, 0.2588), (-0.6631, -0.7485, 7.55e-08), (-0.6405, -0.723, -0.2588), (-0.5743, -0.6482, -0.5), (-0.4689, -0.5293, -0.7071), (-0.3316, -0.3743, -0.866), (-0.1716, -0.1937, -0.8453), (-0.242, -0.09178, 0.9659), (-0.4675, -0.1773, 0.866), (-0.6612, -0.2507, 0.7071), (-0.8097, -0.3071, 0.5), (-0.9032, -0.3425, 0.2588), (-0.935, -0.3546, 7.55e-08), (-0.9032, -0.3425, -0.2588), (-0.8097, -0.3071, -0.5), (-0.6612, -0.2507, -0.7071), (-0.4675, -0.1773, -0.866), (-0.242, -0.09178, -0.8453), (-0.2569, 0.0312, 0.9659), (-0.4964, 0.06027, 0.866), (-0.702, 0.08523, 0.7071), (-0.8597, 0.1044, 0.5), (-0.9589, 0.1164, 0.2588), (-0.9927, 0.1205, 7.55e-08), (-0.9589, 0.1164, -0.2588), (-0.8597, 0.1044, -0.5), (-0.702, 0.08523, -0.7071), (-0.4964, 0.06027, -0.866), (-0.2569, 0.0312, -0.8453), (-0.213, 0.147, 0.9659), (-0.4115, 0.284, 0.866), (-0.5819, 0.4017, 0.7071), (-0.7127, 0.492, 0.5), (-0.7949, 0.5487, 0.2588), (-0.823, 0.5681, 7.55e-08), (-0.7949, 0.5487, -0.2588), (-0.7127, 0.492, -0.5), (-0.5819, 0.4017, -0.7071), (-0.4115, 0.284, -0.866), (-0.213, 0.147, -0.8453), (-0.1203, 0.2292, 0.9659), (-0.2324, 0.4427, 0.866), (-0.3286, 0.6261, 0.7071), (-0.4025, 0.7668, 0.5), (-0.4489, 0.8553, 0.2588), (-0.4647, 0.8855, 7.55e-08), (-0.4489, 0.8553, -0.2588), (-0.4025, 0.7668, -0.5), (-0.3286, 0.6261, -0.7071), (-0.2324, 0.4427, -0.866), (-0.1203, 0.2292, -0.8453), (4.255e-08, 0.5, 0.866), (2.765e-08, 0.7071, 0.7071), (-9.156e-08, 0.9659, 0.2588), (-6.176e-08, 1.0, 7.55e-08), (2.765e-08, 0.7071, -0.7071), (-4.686e-08, 0.5, -0.866), (0.4879, 0.86, 0.2588), (0.5038, 0.8902, 7.55e-08), (0.4879, 0.86, -0.2588), (0.7518, 0.4967, 0.5), (0.834, 0.5534, 0.2588), (0.862, 0.5728, 7.55e-08), (0.834, 0.5534, -0.2588), (0.7518, 0.4967, -0.5), (0.8988, 0.1091, 0.5), (0.9979, 0.1212, 0.2588), (1.032, 0.1253, 7.55e-08), (0.9979, 0.1212, -0.2588), (0.8988, 0.1091, -0.5), (0.8488, -0.3024, 0.5), (0.9422, -0.3378, 0.2588), (0.9741, -0.3499, 7.55e-08), (0.9422, -0.3378, -0.2588), (0.8488, -0.3024, -0.5), (0.6796, -0.7183, 0.2588), (0.7022, -0.7438, 7.55e-08), (0.6796, -0.7183, -0.2588), (0.4372, 0.8924, 0.2713), (0.4538, 0.924, 7.578e-08), (0.4372, 0.8924, -0.2713), (0.8678, 0.1054, -0.524), (0.7137, 0.5116, -0.524), (0.8154, -0.3259, 0.524), (0.8563, -0.3209, 0.524), (0.7137, 0.5116, 0.524), (0.8678, 0.1054, 0.524), (0.9087, 0.1103, -0.524), (0.7546, 0.5165, -0.524), (0.9087, 0.1103, 0.524), (0.4781, 0.8973, -0.2713), (0.4947, 0.9289, 7.578e-08), (0.679, -0.7568, 0.2713), (0.638, -0.7618, 0.2713), (0.6617, -0.7885, 7.578e-08), (0.7026, -0.7836, 7.578e-08), (0.8154, -0.3259, -0.524), (0.679, -0.7568, -0.2713), (0.638, -0.7618, -0.2713), (0.8563, -0.3209, -0.524), (0.4781, 0.8973, 0.2713), (0.7546, 0.5165, 0.524), (0.5145, 0.9017, -0.2713), (0.5243, 0.8644, -0.2588), (0.7881, 0.5011, -0.5), (0.791, 0.5209, -0.524), (0.9451, 0.1148, -0.524), (0.9351, 0.1135, -0.5), (0.8927, -0.3165, -0.524), (0.8852, -0.2979, -0.5), (0.716, -0.7138, -0.2588), (0.7153, -0.7524, -0.2713), (0.8927, -0.3165, 0.524), (0.8852, -0.2979, 0.5), (0.9351, 0.1135, 0.5), (0.9451, 0.1148, 0.524), (0.5243, 0.8644, 0.2588), (0.5401, 0.8946, 7.55e-08), (0.7881, 0.5011, 0.5), (0.716, -0.7138, 0.2588), (0.7385, -0.7394, 7.55e-08), (0.5145, 0.9017, 0.2713), (0.5311, 0.9334, 7.578e-08), (0.791, 0.5209, 0.524), (0.7153, -0.7524, 0.2713), (0.739, -0.7791, 7.578e-08)], [], [(1, 131, 8, 9), (4, 135, 15, 16), (0, 17, 6), (3, 2, 12, 13), (132, 1, 9, 10), (5, 4, 16), (130, 0, 6, 7), (134, 3, 13, 14), (133, 132, 10, 11), (131, 130, 7, 8), (135, 134, 14, 15), (2, 133, 11, 12), (7, 6, 18, 19), (14, 13, 22, 23), (8, 7, 19, 20), (15, 14, 23, 24), (9, 8, 20, 21), (16, 15, 24, 25), (6, 17, 18), (13, 12, 22), (5, 16, 25), (25, 24, 32, 33), (18, 17, 26), (22, 12, 159, 161), (5, 25, 33), (19, 18, 26, 27), (23, 22, 30, 31), (168, 163, 191, 194), (20, 19, 27, 28), (24, 23, 31, 32), (46, 47, 173, 172), (21, 20, 28, 29), (28, 27, 35, 36), (32, 31, 39, 40), (21, 29, 165, 164), (29, 28, 36, 37), (33, 32, 40, 41), (26, 17, 34), (11, 10, 157, 158), (48, 38, 175, 177), (5, 33, 41), (27, 26, 34, 35), (31, 30, 38, 39), (154, 149, 192, 198), (5, 41, 52), (35, 34, 42, 43), (39, 38, 49, 50), (179, 180, 202, 200), (36, 35, 43, 44), (40, 39, 50, 51), (29, 37, 162, 165), (37, 36, 44, 45), (41, 40, 51, 52), (34, 17, 42), (38, 48, 49), (180, 168, 194, 202), (45, 44, 55, 56), (52, 51, 62, 63), (42, 17, 53), (49, 48, 59, 60), (46, 45, 56, 57), (5, 52, 63), (43, 42, 53, 54), (50, 49, 60, 61), (47, 46, 57, 58), (44, 43, 54, 55), (51, 50, 61, 62), (48, 47, 58, 59), (55, 54, 65, 66), (62, 61, 72, 73), (59, 58, 69, 70), (56, 55, 66, 67), (63, 62, 73, 74), (53, 17, 64), (60, 59, 70, 71), (57, 56, 67, 68), (5, 63, 74), (54, 53, 64, 65), (61, 60, 71, 72), (58, 57, 68, 69), (68, 67, 78, 79), (5, 74, 85), (65, 64, 75, 76), (72, 71, 82, 83), (69, 68, 79, 80), (66, 65, 76, 77), (73, 72, 83, 84), (70, 69, 80, 81), (67, 66, 77, 78), (74, 73, 84, 85), (64, 17, 75), (71, 70, 81, 82), (78, 77, 88, 89), (85, 84, 95, 96), (75, 17, 86), (82, 81, 92, 93), (79, 78, 89, 90), (5, 85, 96), (76, 75, 86, 87), (83, 82, 93, 94), (80, 79, 90, 91), (77, 76, 87, 88), (84, 83, 94, 95), (81, 80, 91, 92), (91, 90, 101, 102), (88, 87, 98, 99), (95, 94, 105, 106), (92, 91, 102, 103), (89, 88, 99, 100), (96, 95, 106, 107), (86, 17, 97), (93, 92, 103, 104), (90, 89, 100, 101), (5, 96, 107), (87, 86, 97, 98), (94, 93, 104, 105), (101, 100, 111, 112), (5, 107, 118), (98, 97, 108, 109), (105, 104, 115, 116), (102, 101, 112, 113), (99, 98, 109, 110), (106, 105, 116, 117), (103, 102, 113, 114), (100, 99, 110, 111), (107, 106, 117, 118), (97, 17, 108), (104, 103, 114, 115), (114, 113, 124, 125), (111, 110, 121, 122), (118, 117, 128, 129), (108, 17, 119), (115, 114, 125, 126), (112, 111, 122, 123), (5, 118, 129), (109, 108, 119, 120), (116, 115, 126, 127), (113, 112, 123, 124), (110, 109, 120, 121), (117, 116, 127, 128), (124, 123, 132, 133), (121, 120, 130, 131), (128, 127, 134, 135), (125, 124, 133, 2), (122, 121, 131, 1), (129, 128, 135, 4), (119, 17, 0), (126, 125, 2, 3), (123, 122, 1, 132), (5, 129, 4), (120, 119, 0, 130), (127, 126, 3, 134), (137, 136, 140, 141), (138, 143, 183, 182), (30, 22, 161, 160), (46, 37, 45), (21, 10, 9), (138, 137, 141, 142), (136, 139, 140), (143, 142, 147, 148), (140, 139, 144, 145), (141, 140, 145, 146), (142, 141, 146, 147), (147, 146, 151, 152), (148, 147, 152, 153), (145, 144, 149, 150), (146, 145, 150, 151), (151, 150, 154, 155), (152, 151, 155, 156), (150, 149, 154), (156, 153, 152), (143, 138, 142), (158, 157, 179, 170), (162, 172, 171, 163), (165, 162, 163, 168), (160, 161, 167, 166), (173, 177, 176, 174), (175, 160, 166, 178), (161, 159, 169, 167), (164, 165, 168, 180), (159, 158, 170, 169), (172, 173, 174, 171), (177, 175, 178, 176), (157, 164, 180, 179), (12, 11, 158, 159), (163, 171, 203, 191), (47, 48, 177, 173), (148, 153, 188, 186), (38, 30, 160, 175), (37, 46, 172, 162), (166, 167, 184, 185), (153, 156, 189, 188), (10, 21, 164, 157), (167, 169, 181, 184), (149, 144, 193, 192), (169, 170, 201, 181), (198, 192, 191, 203), (182, 183, 184, 181), (186, 188, 187, 185), (188, 189, 190, 187), (192, 193, 194, 191), (199, 198, 203, 204), (197, 195, 200, 202), (183, 186, 185, 184), (189, 199, 204, 190), (195, 196, 201, 200), (196, 182, 181, 201), (193, 197, 202, 194), (155, 154, 198, 199), (139, 136, 195, 197), (143, 148, 186, 183), (178, 166, 185, 187), (156, 155, 199, 189), (171, 174, 204, 203), (136, 137, 196, 195), (174, 176, 190, 204), (170, 179, 200, 201), (137, 138, 182, 196), (144, 139, 197, 193), (176, 178, 187, 190)])
me_sphere.polygons.foreach_set('material_index', [0, 0, 0, 0, 0, 0, 0, 0, 0, 0, 0, 0, 0, 0, 0, 0, 0, 0, 0, 0, 0, 0, 0, 0, 0, 0, 0, 0, 0, 0, 0, 0, 0, 0, 0, 0, 0, 0, 0, 0, 0, 0, 0, 0, 0, 0, 0, 0, 0, 0, 0, 0, 0, 0, 0, 0, 0, 0, 0, 0, 0, 0, 0, 0, 0, 0, 0, 0, 0, 0, 0, 0, 0, 0, 0, 0, 0, 0, 0, 0, 0, 0, 0, 0, 0, 0, 0, 0, 0, 0, 0, 0, 0, 0, 0, 0, 0, 0, 0, 0, 0, 0, 0, 0, 0, 0, 0, 0, 0, 0, 0, 0, 0, 0, 0, 0, 0, 0, 0, 0, 0, 0, 0, 0, 0, 0, 0, 0, 0, 0, 0, 0, 0, 0, 0, 0, 0, 0, 0, 0, 0, 0, 0, 0, 0, 0, 0, 0, 0, 0, 0, 0, 1, 1, 0, 0, 0, 1, 1, 1, 1, 1, 1, 1, 1, 1, 1, 1, 1, 1, 1, 1, 0, 0, 0, 0, 0, 0, 0, 0, 0, 0, 0, 0, 0, 0, 0, 0, 0, 0, 0, 0, 0, 0, 0, 0, 0, 0, 0, 0, 0, 0, 0, 0, 0, 0, 0, 0, 0, 0, 1, 0, 0, 0, 0, 0, 0, 0, 0, 0])
me_sphere.materials.append(mat_helmcolor)
me_sphere.materials.append(mat_mirror)
me_sphere.use_remesh_preserve_volume = False
me_sphere.use_remesh_preserve_attributes = False
me_sphere.use_mirror_vertex_groups = False
me_sphere.update()
me_sphere_001 = bpy.data.meshes.new('Sphere.001')
me_sphere_001.from_pydata([(0.0, 0.5, 0.866), (0.0, 0.866, 0.5), (0.0, 0.9659, 0.2588), (0.0, 1.0, 7.55e-08), (0.0, 0.9659, -0.2588), (0.0, 0.866, -0.5), (0.0, 0.7071, -0.7071), (0.0, 0.5, -0.866), (0.0, 0.2588, -0.9659), (0.0, 3.894e-07, -1.0), (0.1294, 0.2241, 0.9659), (0.25, 0.433, 0.866), (0.3536, 0.6124, 0.7071), (0.433, 0.75, 0.5), (0.483, 0.8365, 0.2588), (0.5, 0.866, 7.55e-08), (0.483, 0.8365, -0.2588), (0.433, 0.75, -0.5), (0.3536, 0.6124, -0.7071), (0.25, 0.433, -0.866), (0.1294, 0.2241, -0.9659), (0.2241, 0.1294, 0.9659), (0.433, 0.25, 0.866), (0.6124, 0.3536, 0.7071), (0.75, 0.433, 0.5), (0.8365, 0.483, 0.2588), (0.866, 0.5, 7.55e-08), (0.8365, 0.483, -0.2588), (0.75, 0.433, -0.5), (0.6124, 0.3536, -0.7071), (0.433, 0.25, -0.866), (0.2241, 0.1294, -0.9659), (0.2588, 4.023e-07, 0.9659), (0.5, 3.8e-07, 0.866), (0.7071, 3.8e-07, 0.7071), (0.866, 3.8e-07, 0.5), (0.9659, 3.502e-07, 0.2588), (1.0, 3.8e-07, 7.55e-08), (0.9659, 4.098e-07, -0.2588), (0.866, 3.8e-07, -0.5), (0.7071, 3.8e-07, -0.7071), (0.5, 3.651e-07, -0.866), (0.2588, 3.874e-07, -0.9659), (0.2241, -0.1294, 0.9659), (0.433, -0.25, 0.866), (0.6124, -0.3536, 0.7071), (0.75, -0.433, 0.5), (0.8365, -0.483, 0.2588), (0.866, -0.5, 7.55e-08), (0.8365, -0.483, -0.2588), (0.75, -0.433, -0.5), (0.6124, -0.3536, -0.7071), (0.433, -0.25, -0.866), (0.2241, -0.1294, -0.9659), (0.1294, -0.2241, 0.9659), (0.25, -0.433, 0.866), (0.3536, -0.6124, 0.7071), (0.433, -0.75, 0.5), (0.483, -0.8365, 0.2588), (0.5, -0.866, 7.55e-08), (0.483, -0.8365, -0.2588), (0.433, -0.75, -0.5), (0.3536, -0.6124, -0.7071), (0.25, -0.433, -0.866), (0.1294, -0.2241, -0.9659), (6.458e-09, -0.2588, 0.9659), (-3.079e-08, -0.5, 0.866), (-7.55e-08, -0.7071, 0.7071), (-1.589e-08, -0.866, 0.5), (-4.57e-08, -0.9659, 0.2588), (-7.55e-08, -1.0, 7.55e-08), (-4.57e-08, -0.9659, -0.2588), (-4.57e-08, -0.866, -0.5), (-4.57e-08, -0.7071, -0.7071), (-6.06e-08, -0.5, -0.866), (6.458e-09, -0.2588, -0.9659), (-0.1294, -0.2241, 0.9659), (-0.25, -0.433, 0.866), (-0.3536, -0.6124, 0.7071), (-0.433, -0.75, 0.5), (-0.483, -0.8365, 0.2588), (-0.5, -0.866, 7.55e-08), (-0.483, -0.8365, -0.2588), (-0.433, -0.75, -0.5), (-0.3536, -0.6124, -0.7071), (-0.25, -0.433, -0.866), (-0.1294, -0.2241, -0.9659), (-0.2241, -0.1294, 0.9659), (-0.433, -0.25, 0.866), (-0.6124, -0.3536, 0.7071), (-0.75, -0.433, 0.5), (-0.8365, -0.483, 0.2588), (-0.866, -0.5, 7.55e-08), (-0.8365, -0.483, -0.2588), (-0.75, -0.433, -0.5), (-0.6124, -0.3536, -0.7071), (-0.433, -0.25, -0.866), (-0.2241, -0.1294, -0.9659), (-0.2588, 4.098e-07, 0.9659), (-0.5, 4.545e-07, 0.866), (-0.7071, 5.29e-07, 0.7071), (-0.866, 4.396e-07, 0.5), (-0.9659, 4.694e-07, 0.2588), (-1.0, 5.588e-07, 7.55e-08), (-0.9659, 4.694e-07, -0.2588), (-0.866, 4.694e-07, -0.5), (-0.7071, 4.098e-07, -0.7071), (-0.5, 4.992e-07, -0.866), (-0.2588, 4.023e-07, -0.9659), (-0.2241, 0.1294, 0.9659), (-0.433, 0.25, 0.866), (-0.6124, 0.3536, 0.7071), (-0.75, 0.433, 0.5), (-0.8365, 0.483, 0.2588), (-0.866, 0.5, 7.55e-08), (-0.8365, 0.483, -0.2588), (-0.75, 0.433, -0.5), (-0.6124, 0.3536, -0.7071), (-0.433, 0.25, -0.866), (-0.2241, 0.1294, -0.9659), (-0.1294, 0.2241, 0.9659), (-0.25, 0.433, 0.866), (-0.3536, 0.6124, 0.7071), (-0.433, 0.75, 0.5), (-0.483, 0.8365, 0.2588), (-0.5, 0.866, 7.55e-08), (-0.483, 0.8365, -0.2588), (-0.433, 0.75, -0.5), (-0.3536, 0.6124, -0.7071), (-0.25, 0.433, -0.866), (-0.1294, 0.2241, -0.9659), (-8.527e-14, 7.461e-14, 1.0), (3.626e-08, 0.2588, 0.9659), (1.331e-07, 0.7071, 0.7071), (-1.998, 0.9893, -0.005155), (-0.003901, 0.9893, -0.005155), (-1.998, 0.9292, -0.3462), (-0.003901, 0.9292, -0.3462), (-1.998, 0.756, -0.646), (-0.003901, 0.756, -0.646), (-1.998, 0.4908, -0.8686), (-0.003901, 0.4908, -0.8686), (-1.998, 0.1654, -0.987), (-0.003901, 0.1654, -0.987), (-1.998, -0.1809, -0.987), (-0.003901, -0.1809, -0.987), (-1.998, -0.5062, -0.8686), (-0.003901, -0.5062, -0.8686), (-1.998, -0.7715, -0.646), (-0.003901, -0.7715, -0.646), (-1.998, -0.9446, -0.3462), (-0.0039, -0.9446, -0.3462), (-1.998, -1.005, -0.005155), (-0.0039, -1.005, -0.005155), (-1.998, -0.9446, 0.3358), (-0.0039, -0.9446, 0.3358), (-1.998, -0.7715, 0.6357), (-0.0039, -0.7715, 0.6357), (-1.998, -0.5062, 0.8583), (-0.0039, -0.5062, 0.8583), (-1.998, -0.1809, 0.9767), (-0.0039, -0.1809, 0.9767), (-1.998, 0.1654, 0.9767), (-0.0039, 0.1654, 0.9767), (-1.998, 0.4908, 0.8583), (-0.003901, 0.4908, 0.8583), (-1.998, 0.756, 0.6357), (-0.003901, 0.756, 0.6357), (-1.998, 0.9292, 0.3358), (-0.003901, 0.9292, 0.3358), (-1.998, 0.9893, -0.005155), (-0.003901, 0.9893, -0.005155), (-1.998, 0.9292, -0.3462), (-0.003901, 0.9292, -0.3462), (-1.998, 0.756, -0.646), (-0.003901, 0.756, -0.646), (-1.998, 0.4908, -0.8686), (-0.003901, 0.4908, -0.8686), (-1.998, 0.1654, -0.987), (-0.003901, 0.1654, -0.987), (-1.998, -0.1809, -0.987), (-0.003901, -0.1809, -0.987), (-1.998, -0.5062, -0.8686), (-0.003901, -0.5062, -0.8686), (-1.998, -0.7715, -0.646), (-0.003901, -0.7715, -0.646), (-1.998, -0.9446, -0.3462), (-0.0039, -0.9446, -0.3462), (-1.998, -1.005, -0.005155), (-0.0039, -1.005, -0.005155), (-1.998, -0.9446, 0.3358), (-0.0039, -0.9446, 0.3358), (-1.998, -0.7715, 0.6357), (-0.0039, -0.7715, 0.6357), (-1.998, -0.5062, 0.8583), (-0.0039, -0.5062, 0.8583), (-1.998, -0.1809, 0.9767), (-0.0039, -0.1809, 0.9767), (-1.998, 0.1654, 0.9767), (-0.0039, 0.1654, 0.9767), (-1.998, 0.4908, 0.8583), (-0.003901, 0.4908, 0.8583), (-1.998, 0.756, 0.6357), (-0.003901, 0.756, 0.6357), (-1.998, 0.9292, 0.3358), (-0.003901, 0.9292, 0.3358), (-4.989, -0.007719, -0.005155), (0.0, 2.494, 0.866), (0.0, 2.861, 0.5), (0.0, 2.96, 0.2588), (0.0, 2.994, 7.55e-08), (0.0, 2.96, -0.2588), (0.0, 2.861, -0.5), (0.0, 2.702, -0.7071), (0.0, 2.494, -0.866), (0.0, 2.253, -0.9659), (0.0, 1.994, -1.0), (0.1294, 2.219, 0.9659), (0.25, 2.428, 0.866), (0.3536, 2.607, 0.7071), (0.433, 2.744, 0.5), (0.483, 2.831, 0.2588), (0.5, 2.861, 7.55e-08), (0.483, 2.831, -0.2588), (0.433, 2.744, -0.5), (0.3536, 2.607, -0.7071), (0.25, 2.428, -0.866), (0.1294, 2.219, -0.9659), (0.2241, 2.124, 0.9659), (0.433, 2.244, 0.866), (0.6124, 2.348, 0.7071), (0.75, 2.428, 0.5), (0.8365, 2.477, 0.2588), (0.866, 2.494, 7.55e-08), (0.8365, 2.477, -0.2588), (0.75, 2.428, -0.5), (0.6124, 2.348, -0.7071), (0.433, 2.244, -0.866), (0.2241, 2.124, -0.9659), (0.2588, 1.994, 0.9659), (0.5, 1.994, 0.866), (0.7071, 1.994, 0.7071), (0.866, 1.994, 0.5), (0.9659, 1.994, 0.2588), (1.0, 1.994, 7.55e-08), (0.9659, 1.994, -0.2588), (0.866, 1.994, -0.5), (0.7071, 1.994, -0.7071), (0.5, 1.994, -0.866), (0.2588, 1.994, -0.9659), (0.2241, 1.865, 0.9659), (0.433, 1.744, 0.866), (0.6124, 1.641, 0.7071), (0.75, 1.561, 0.5), (0.8365, 1.512, 0.2588), (0.866, 1.494, 7.55e-08), (0.8365, 1.512, -0.2588), (0.75, 1.561, -0.5), (0.6124, 1.641, -0.7071), (0.433, 1.744, -0.866), (0.2241, 1.865, -0.9659), (0.1294, 1.77, 0.9659), (0.25, 1.561, 0.866), (0.3536, 1.382, 0.7071), (0.433, 1.244, 0.5), (0.483, 1.158, 0.2588), (0.5, 1.128, 7.55e-08), (0.483, 1.158, -0.2588), (0.433, 1.244, -0.5), (0.3536, 1.382, -0.7071), (0.25, 1.561, -0.866), (0.1294, 1.77, -0.9659), (6.458e-09, 1.736, 0.9659), (-3.079e-08, 1.494, 0.866), (-7.55e-08, 1.287, 0.7071), (-1.589e-08, 1.128, 0.5), (-4.57e-08, 1.029, 0.2588), (-7.55e-08, 0.9945, 7.55e-08), (-4.57e-08, 1.029, -0.2588), (-4.57e-08, 1.128, -0.5), (-4.57e-08, 1.287, -0.7071), (-6.06e-08, 1.494, -0.866), (6.458e-09, 1.736, -0.9659), (-0.1294, 1.77, 0.9659), (-0.25, 1.561, 0.866), (-0.3536, 1.382, 0.7071), (-0.433, 1.244, 0.5), (-0.483, 1.158, 0.2588), (-0.5, 1.128, 7.55e-08), (-0.483, 1.158, -0.2588), (-0.433, 1.244, -0.5), (-0.3536, 1.382, -0.7071), (-0.25, 1.561, -0.866), (-0.1294, 1.77, -0.9659), (-0.2241, 1.865, 0.9659), (-0.433, 1.744, 0.866), (-0.6124, 1.641, 0.7071), (-0.75, 1.561, 0.5), (-0.8365, 1.512, 0.2588), (-0.866, 1.494, 7.55e-08), (-0.8365, 1.512, -0.2588), (-0.75, 1.561, -0.5), (-0.6124, 1.641, -0.7071), (-0.433, 1.744, -0.866), (-0.2241, 1.865, -0.9659), (-0.2588, 1.994, 0.9659), (-0.5, 1.994, 0.866), (-0.7071, 1.994, 0.7071), (-0.866, 1.994, 0.5), (-0.9659, 1.994, 0.2588), (-1.0, 1.994, 7.55e-08), (-0.9659, 1.994, -0.2588), (-0.866, 1.994, -0.5), (-0.7071, 1.994, -0.7071), (-0.5, 1.994, -0.866), (-0.2588, 1.994, -0.9659), (-0.2241, 2.124, 0.9659), (-0.433, 2.244, 0.866), (-0.6124, 2.348, 0.7071), (-0.75, 2.428, 0.5), (-0.8365, 2.477, 0.2588), (-0.866, 2.494, 7.55e-08), (-0.8365, 2.477, -0.2588), (-0.75, 2.428, -0.5), (-0.6124, 2.348, -0.7071), (-0.433, 2.244, -0.866), (-0.2241, 2.124, -0.9659), (-0.1294, 2.219, 0.9659), (-0.25, 2.428, 0.866), (-0.3536, 2.607, 0.7071), (-0.433, 2.744, 0.5), (-0.483, 2.831, 0.2588), (-0.5, 2.861, 7.55e-08), (-0.483, 2.831, -0.2588), (-0.433, 2.744, -0.5), (-0.3536, 2.607, -0.7071), (-0.25, 2.428, -0.866), (-0.1294, 2.219, -0.9659), (-8.527e-14, 1.994, 1.0), (3.626e-08, 2.253, 0.9659), (1.331e-07, 2.702, 0.7071), (-1.998, 2.984, -0.005155), (-0.003901, 2.984, -0.005155), (-1.998, 2.924, -0.3462), (-0.003901, 2.924, -0.3462), (-1.998, 2.751, -0.646), (-0.003901, 2.751, -0.646), (-1.998, 2.485, -0.8686), (-0.003901, 2.485, -0.8686), (-1.998, 2.16, -0.987), (-0.003901, 2.16, -0.987), (-1.998, 1.814, -0.987), (-0.003901, 1.814, -0.987), (-1.998, 1.488, -0.8686), (-0.003901, 1.488, -0.8686), (-1.998, 1.223, -0.646), (-0.003901, 1.223, -0.646), (-1.998, 1.05, -0.3462), (-0.0039, 1.05, -0.3462), (-1.998, 0.9898, -0.005155), (-0.0039, 0.9898, -0.005155), (-1.998, 1.05, 0.3358), (-0.0039, 1.05, 0.3358), (-1.998, 1.223, 0.6357), (-0.0039, 1.223, 0.6357), (-1.998, 1.488, 0.8583), (-0.0039, 1.488, 0.8583), (-1.998, 1.814, 0.9767), (-0.0039, 1.814, 0.9767), (-1.998, 2.16, 0.9767), (-0.0039, 2.16, 0.9767), (-1.998, 2.485, 0.8583), (-0.003901, 2.485, 0.8583), (-1.998, 2.751, 0.6357), (-0.003901, 2.751, 0.6357), (-1.998, 2.924, 0.3358), (-0.003901, 2.924, 0.3358), (-1.998, 2.984, -0.005155), (-0.003901, 2.984, -0.005155), (-1.998, 2.924, -0.3462), (-0.003901, 2.924, -0.3462), (-1.998, 2.751, -0.646), (-0.003901, 2.751, -0.646), (-1.998, 2.485, -0.8686), (-0.003901, 2.485, -0.8686), (-1.998, 2.16, -0.987), (-0.003901, 2.16, -0.987), (-1.998, 1.814, -0.987), (-0.003901, 1.814, -0.987), (-1.998, 1.488, -0.8686), (-0.003901, 1.488, -0.8686), (-1.998, 1.223, -0.646), (-0.003901, 1.223, -0.646), (-1.998, 1.05, -0.3462), (-0.0039, 1.05, -0.3462), (-1.998, 0.9898, -0.005155), (-0.0039, 0.9898, -0.005155), (-1.998, 1.05, 0.3358), (-0.0039, 1.05, 0.3358), (-1.998, 1.223, 0.6357), (-0.0039, 1.223, 0.6357), (-1.998, 1.488, 0.8583), (-0.0039, 1.488, 0.8583), (-1.998, 1.814, 0.9767), (-0.0039, 1.814, 0.9767), (-1.998, 2.16, 0.9767), (-0.0039, 2.16, 0.9767), (-1.998, 2.485, 0.8583), (-0.003901, 2.485, 0.8583), (-1.998, 2.751, 0.6357), (-0.003901, 2.751, 0.6357), (-1.998, 2.924, 0.3358), (-0.003901, 2.924, 0.3358), (-5.209, 1.987, -0.005155), (0.5, 3.8e-07, 0.866), (0.7071, 3.8e-07, 0.7071), (0.433, -0.25, 0.866), (0.6124, -0.3536, 0.7071), (0.5, 1.994, 0.866), (0.7071, 1.994, 0.7071), (0.433, 1.744, 0.866), (0.6124, 1.641, 0.7071)], [], [(133, 12, 11, 0), (7, 19, 18, 6), (4, 16, 15, 3), (1, 13, 12, 133), (8, 20, 19, 7), (132, 10, 131), (5, 17, 16, 4), (2, 14, 13, 1), (9, 20, 8), (0, 11, 10, 132), (6, 18, 17, 5), (3, 15, 14, 2), (17, 28, 27, 16), (14, 25, 24, 13), (9, 31, 20), (11, 22, 21, 10), (18, 29, 28, 17), (15, 26, 25, 14), (12, 23, 22, 11), (19, 30, 29, 18), (16, 27, 26, 15), (13, 24, 23, 12), (20, 31, 30, 19), (10, 21, 131), (27, 38, 37, 26), (24, 35, 34, 23), (31, 42, 41, 30), (21, 32, 131), (28, 39, 38, 27), (25, 36, 35, 24), (9, 42, 31), (22, 33, 32, 21), (29, 40, 39, 28), (26, 37, 36, 25), (23, 34, 33, 22), (30, 41, 40, 29), (40, 51, 50, 39), (37, 48, 47, 36), (33, 34, 415, 414), (41, 52, 51, 40), (38, 49, 48, 37), (35, 46, 45, 34), (42, 53, 52, 41), (32, 43, 131), (39, 50, 49, 38), (36, 47, 46, 35), (9, 53, 42), (33, 44, 43, 32), (43, 54, 131), (50, 61, 60, 49), (47, 58, 57, 46), (9, 64, 53), (44, 55, 54, 43), (51, 62, 61, 50), (48, 59, 58, 47), (45, 56, 55, 44), (52, 63, 62, 51), (49, 60, 59, 48), (46, 57, 56, 45), (53, 64, 63, 52), (63, 74, 73, 62), (60, 71, 70, 59), (57, 68, 67, 56), (64, 75, 74, 63), (54, 65, 131), (61, 72, 71, 60), (58, 69, 68, 57), (9, 75, 64), (55, 66, 65, 54), (62, 73, 72, 61), (59, 70, 69, 58), (56, 67, 66, 55), (66, 77, 76, 65), (73, 84, 83, 72), (70, 81, 80, 69), (67, 78, 77, 66), (74, 85, 84, 73), (71, 82, 81, 70), (68, 79, 78, 67), (75, 86, 85, 74), (65, 76, 131), (72, 83, 82, 71), (69, 80, 79, 68), (9, 86, 75), (86, 97, 96, 85), (76, 87, 131), (83, 94, 93, 82), (80, 91, 90, 79), (9, 97, 86), (77, 88, 87, 76), (84, 95, 94, 83), (81, 92, 91, 80), (78, 89, 88, 77), (85, 96, 95, 84), (82, 93, 92, 81), (79, 90, 89, 78), (89, 100, 99, 88), (96, 107, 106, 95), (93, 104, 103, 92), (90, 101, 100, 89), (97, 108, 107, 96), (87, 98, 131), (94, 105, 104, 93), (91, 102, 101, 90), (9, 108, 97), (88, 99, 98, 87), (95, 106, 105, 94), (92, 103, 102, 91), (9, 119, 108), (99, 110, 109, 98), (106, 117, 116, 105), (103, 114, 113, 102), (100, 111, 110, 99), (107, 118, 117, 106), (104, 115, 114, 103), (101, 112, 111, 100), (108, 119, 118, 107), (98, 109, 131), (105, 116, 115, 104), (102, 113, 112, 101), (112, 123, 122, 111), (119, 130, 129, 118), (109, 120, 131), (116, 127, 126, 115), (113, 124, 123, 112), (9, 130, 119), (110, 121, 120, 109), (117, 128, 127, 116), (114, 125, 124, 113), (111, 122, 121, 110), (118, 129, 128, 117), (115, 126, 125, 114), (122, 133, 0, 121), (129, 7, 6, 128), (126, 4, 3, 125), (123, 1, 133, 122), (130, 8, 7, 129), (120, 132, 131), (127, 5, 4, 126), (124, 2, 1, 123), (9, 8, 130), (121, 0, 132, 120), (128, 6, 5, 127), (125, 3, 2, 124), (134, 136, 137, 135), (136, 138, 139, 137), (138, 140, 141, 139), (140, 142, 143, 141), (142, 144, 145, 143), (144, 146, 147, 145), (146, 148, 149, 147), (148, 150, 151, 149), (150, 152, 153, 151), (152, 154, 155, 153), (154, 156, 157, 155), (156, 158, 159, 157), (158, 160, 161, 159), (160, 162, 163, 161), (162, 164, 165, 163), (164, 166, 167, 165), (137, 135, 169, 167, 165, 163, 161, 159, 157, 155, 153, 151, 149, 147, 145, 143, 141, 139), (166, 168, 169, 167), (168, 134, 135, 169), (134, 168, 166, 164, 162, 160, 158, 156, 154, 152, 150, 148, 146, 144, 142, 140, 138, 136), (170, 171, 173, 172), (172, 173, 175, 174), (174, 175, 177, 176), (176, 177, 179, 178), (178, 179, 181, 180), (180, 181, 183, 182), (182, 183, 185, 184), (184, 185, 187, 186), (186, 187, 189, 188), (188, 189, 191, 190), (190, 191, 193, 192), (192, 193, 195, 194), (194, 195, 197, 196), (196, 197, 199, 198), (198, 199, 201, 200), (200, 201, 203, 202), (173, 171, 205, 203, 201, 199, 197, 195, 193, 191, 189, 187, 185, 183, 181, 179, 177, 175), (202, 203, 205, 204), (204, 205, 171, 170), (176, 178, 206), (186, 188, 206), (196, 198, 206), (172, 174, 206), (182, 184, 206), (192, 194, 206), (202, 204, 206), (178, 180, 206), (188, 190, 206), (198, 200, 206), (174, 176, 206), (184, 186, 206), (170, 172, 206), (194, 196, 206), (204, 170, 206), (180, 182, 206), (190, 192, 206), (200, 202, 206), (340, 219, 218, 207), (214, 226, 225, 213), (211, 223, 222, 210), (208, 220, 219, 340), (215, 227, 226, 214), (339, 217, 338), (212, 224, 223, 211), (209, 221, 220, 208), (216, 227, 215), (207, 218, 217, 339), (213, 225, 224, 212), (210, 222, 221, 209), (224, 235, 234, 223), (221, 232, 231, 220), (216, 238, 227), (218, 229, 228, 217), (225, 236, 235, 224), (222, 233, 232, 221), (219, 230, 229, 218), (226, 237, 236, 225), (223, 234, 233, 222), (220, 231, 230, 219), (227, 238, 237, 226), (217, 228, 338), (234, 245, 244, 233), (231, 242, 241, 230), (238, 249, 248, 237), (228, 239, 338), (235, 246, 245, 234), (232, 243, 242, 231), (216, 249, 238), (229, 240, 239, 228), (236, 247, 246, 235), (233, 244, 243, 232), (230, 241, 240, 229), (237, 248, 247, 236), (247, 258, 257, 246), (244, 255, 254, 243), (44, 33, 414, 416), (248, 259, 258, 247), (245, 256, 255, 244), (242, 253, 252, 241), (249, 260, 259, 248), (239, 250, 338), (246, 257, 256, 245), (243, 254, 253, 242), (216, 260, 249), (240, 251, 250, 239), (250, 261, 338), (257, 268, 267, 256), (254, 265, 264, 253), (216, 271, 260), (251, 262, 261, 250), (258, 269, 268, 257), (255, 266, 265, 254), (252, 263, 262, 251), (259, 270, 269, 258), (256, 267, 266, 255), (253, 264, 263, 252), (260, 271, 270, 259), (270, 281, 280, 269), (267, 278, 277, 266), (264, 275, 274, 263), (271, 282, 281, 270), (261, 272, 338), (268, 279, 278, 267), (265, 276, 275, 264), (216, 282, 271), (262, 273, 272, 261), (269, 280, 279, 268), (266, 277, 276, 265), (263, 274, 273, 262), (273, 284, 283, 272), (280, 291, 290, 279), (277, 288, 287, 276), (274, 285, 284, 273), (281, 292, 291, 280), (278, 289, 288, 277), (275, 286, 285, 274), (282, 293, 292, 281), (272, 283, 338), (279, 290, 289, 278), (276, 287, 286, 275), (216, 293, 282), (293, 304, 303, 292), (283, 294, 338), (290, 301, 300, 289), (287, 298, 297, 286), (216, 304, 293), (284, 295, 294, 283), (291, 302, 301, 290), (288, 299, 298, 287), (285, 296, 295, 284), (292, 303, 302, 291), (289, 300, 299, 288), (286, 297, 296, 285), (296, 307, 306, 295), (303, 314, 313, 302), (300, 311, 310, 299), (297, 308, 307, 296), (304, 315, 314, 303), (294, 305, 338), (301, 312, 311, 300), (298, 309, 308, 297), (216, 315, 304), (295, 306, 305, 294), (302, 313, 312, 301), (299, 310, 309, 298), (216, 326, 315), (306, 317, 316, 305), (313, 324, 323, 312), (310, 321, 320, 309), (307, 318, 317, 306), (314, 325, 324, 313), (311, 322, 321, 310), (308, 319, 318, 307), (315, 326, 325, 314), (305, 316, 338), (312, 323, 322, 311), (309, 320, 319, 308), (319, 330, 329, 318), (326, 337, 336, 325), (316, 327, 338), (323, 334, 333, 322), (320, 331, 330, 319), (216, 337, 326), (317, 328, 327, 316), (324, 335, 334, 323), (321, 332, 331, 320), (318, 329, 328, 317), (325, 336, 335, 324), (322, 333, 332, 321), (329, 340, 207, 328), (336, 214, 213, 335), (333, 211, 210, 332), (330, 208, 340, 329), (337, 215, 214, 336), (327, 339, 338), (334, 212, 211, 333), (331, 209, 208, 330), (216, 215, 337), (328, 207, 339, 327), (335, 213, 212, 334), (332, 210, 209, 331), (341, 343, 344, 342), (343, 345, 346, 344), (345, 347, 348, 346), (347, 349, 350, 348), (349, 351, 352, 350), (351, 353, 354, 352), (353, 355, 356, 354), (355, 357, 358, 356), (357, 359, 360, 358), (359, 361, 362, 360), (361, 363, 364, 362), (363, 365, 366, 364), (365, 367, 368, 366), (367, 369, 370, 368), (369, 371, 372, 370), (371, 373, 374, 372), (344, 342, 376, 374, 372, 370, 368, 366, 364, 362, 360, 358, 356, 354, 352, 350, 348, 346), (373, 375, 376, 374), (375, 341, 342, 376), (341, 375, 373, 371, 369, 367, 365, 363, 361, 359, 357, 355, 353, 351, 349, 347, 345, 343), (377, 378, 380, 379), (379, 380, 382, 381), (381, 382, 384, 383), (383, 384, 386, 385), (385, 386, 388, 387), (387, 388, 390, 389), (389, 390, 392, 391), (391, 392, 394, 393), (393, 394, 396, 395), (395, 396, 398, 397), (397, 398, 400, 399), (399, 400, 402, 401), (401, 402, 404, 403), (403, 404, 406, 405), (405, 406, 408, 407), (407, 408, 410, 409), (380, 378, 412, 410, 408, 406, 404, 402, 400, 398, 396, 394, 392, 390, 388, 386, 384, 382), (409, 410, 412, 411), (411, 412, 378, 377), (383, 385, 413), (393, 395, 413), (403, 405, 413), (379, 381, 413), (389, 391, 413), (399, 401, 413), (409, 411, 413), (385, 387, 413), (395, 397, 413), (405, 407, 413), (381, 383, 413), (391, 393, 413), (377, 379, 413), (401, 403, 413), (411, 377, 413), (387, 389, 413), (397, 399, 413), (407, 409, 413), (415, 417, 416, 414), (419, 421, 420, 418), (241, 252, 421, 419), (252, 251, 420, 421), (34, 45, 417, 415), (45, 44, 416, 417), (251, 240, 418, 420), (240, 241, 419, 418)])
me_sphere_001.materials.append(mat_helmcolor)
me_sphere_001.use_remesh_preserve_volume = False
me_sphere_001.use_remesh_preserve_attributes = False
me_sphere_001.use_mirror_vertex_groups = False
me_sphere_001.update()

# ---- objects
ob_blleg = bpy.data.objects.new('BLLeg', me_cylinder_003)
ob_body = bpy.data.objects.new('Body', me_sphere_002)
ob_brleg = bpy.data.objects.new('BRLeg', me_cylinder_002)
ob_flleg = bpy.data.objects.new('FLLeg', me_cylinder)
ob_frleg = bpy.data.objects.new('FRLeg', me_cylinder_001)
ob_helmet = bpy.data.objects.new('Helmet', me_sphere)
ob_sphere = bpy.data.objects.new('Sphere', me_sphere_001)

# ---- transforms, parenting, visibility, modifiers, constraints
ob_blleg.location = (-0.9694, 0.5498, 0.6494)
ob_blleg.scale = (-0.1628, -0.1628, -0.1628)
ob_blleg.lineart.crease_threshold = 0.0
ob_body.location = (2.733, -0.2724, 1.8)
ob_body.scale = (0.0855, 0.0855, 0.0855)
ob_body.lineart.crease_threshold = 0.0
ob_brleg.location = (-0.9599, -0.6149, 0.6494)
ob_brleg.scale = (-0.1628, -0.1628, -0.1628)
ob_brleg.lineart.crease_threshold = 0.0
ob_flleg.location = (1.564, 0.404, 0.6494)
ob_flleg.scale = (-0.1628, -0.1628, -0.1628)
ob_flleg.lineart.crease_threshold = 0.0
ob_frleg.location = (1.585, -0.4354, 0.6494)
ob_frleg.scale = (-0.1628, -0.1628, -0.1628)
ob_frleg.lineart.crease_threshold = 0.0
ob_helmet.location = (2.604, -0.01444, 1.676)
ob_helmet.rotation_euler = (0.0, 0.3478, 0.0)
ob_helmet.lineart.crease_threshold = 0.0
ob_sphere.location = (0.9594, -0.6324, 2.496)
ob_sphere.scale = (0.576, 0.576, 0.576)
ob_sphere.lineart.crease_threshold = 0.0

# ---- collection membership
col_collection_1.objects.link(ob_blleg)
col_collection_1.objects.link(ob_body)
col_collection_1.objects.link(ob_brleg)
col_collection_1.objects.link(ob_flleg)
col_collection_1.objects.link(ob_frleg)
col_collection_1.objects.link(ob_helmet)
col_collection_1.objects.link(ob_sphere)

# ---- scene / render settings (as saved in the file)
scene.frame_start = 1; scene.frame_end = 250; scene.frame_set(40)
scene.render.engine = 'BLENDER_EEVEE_NEXT'
scene.render.resolution_percentage = 50
scene.render.dither_intensity = 0.0
scene.cycles.use_denoising = False
scene.cycles.samples = 128
scene.cycles.sampling_pattern = 'TABULATED_SOBOL'
scene.cycles.use_adaptive_sampling = False
scene.cycles.use_light_tree = False
scene.cycles.blur_glossy = 0.0
scene.cycles.sample_clamp_indirect = 0.0
scene.view_settings.view_transform = 'Standard'
bpy.context.view_layer.update()

# ---- added for rendering (the .blend has no active camera and no usable light): camera, sun + grey world if the file has none
cam_auto = bpy.data.cameras.new('AutoCamera')
cam_auto.lens = 50.0
cam_auto.sensor_width = 36.0
cam_auto.clip_end = 1000.0
ob_auto_camera = bpy.data.objects.new('AutoCamera', cam_auto)
scene.collection.objects.link(ob_auto_camera)
ob_auto_camera.location = (7.71768, -8.53838, 7.22115)
ob_auto_camera.rotation_euler = (1.09748, -7.21219e-08, 0.694738)
scene.camera = ob_auto_camera
light_auto_sun = bpy.data.lights.new('AutoSun', 'SUN')
light_auto_sun.energy = 3.0
light_auto_sun.angle = 0.0523599
ob_auto_sun = bpy.data.objects.new('AutoSun', light_auto_sun)
scene.collection.objects.link(ob_auto_sun)
ob_auto_sun.rotation_euler = (0.872665, 0.174533, 0.523599)
if scene.world is None:
    world_auto = bpy.data.worlds.new('AutoWorld')
    world_auto.color = (0.3, 0.3, 0.3)
    scene.world = world_auto
bpy.context.view_layer.update()
